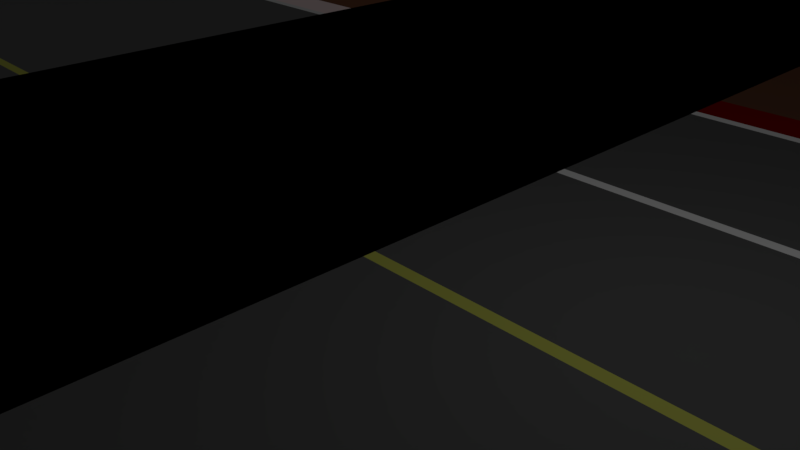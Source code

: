 # Source: Road_Mexican.blend  (saved by Blender 2.79.0; exported with 4.5.12 LTS)
import bpy
from mathutils import Matrix  # noqa: F401  (used for matrix-valued properties, if any)

bpy.ops.wm.read_factory_settings(use_empty=True)
scene = bpy.context.scene
scene.name = 'Scene'

# ---- collections
col_collection_1 = bpy.data.collections.new('Collection 1'); scene.collection.children.link(col_collection_1)

# ---- materials (node trees are filled in below, after node groups)
mat_r_fence_farmers = bpy.data.materials.new('R_Fence_Farmers')
mat_r_fence_farmers.alpha_threshold = 0.0
mat_r_fence_farmers.use_transparent_shadow = False
mat_r_fence_farmers.diffuse_color = (0.1657, 0.1657, 0.1657, 1.0)
mat_r_fence_farmers.specular_color = (1.0, 0.9161, 0.9272)
mat_r_fence_farmers.specular_intensity = 0.2529
mat_r_asph_1 = bpy.data.materials.new('R_asph_1')
mat_r_asph_1.alpha_threshold = 0.0
mat_r_asph_1.use_transparent_shadow = False
mat_r_asph_1.diffuse_color = (0.108, 0.108, 0.108, 1.0)
mat_r_asph_1.specular_intensity = 0.0
mat_r_stripe_white = bpy.data.materials.new('R_stripe_white')
mat_r_stripe_white.alpha_threshold = 0.0
mat_r_stripe_white.use_transparent_shadow = False
mat_r_stripe_white.specular_intensity = 0.0
mat_r_stripe_yellow = bpy.data.materials.new('R_stripe_yellow')
mat_r_stripe_yellow.alpha_threshold = 0.0
mat_r_stripe_yellow.use_transparent_shadow = False
mat_r_stripe_yellow.diffuse_color = (0.5241, 0.5453, 0.102, 1.0)
mat_r_stripe_yellow.specular_intensity = 0.0
mat_t_brown_1 = bpy.data.materials.new('T_Brown_1')
mat_t_brown_1.alpha_threshold = 0.0
mat_t_brown_1.use_transparent_shadow = False
mat_t_brown_1.diffuse_color = (0.2165, 0.09323, 0.05241, 1.0)
mat_t_brown_1.roughness = 1.0
mat_t_brown_1.specular_intensity = 0.0
mat_t_brown_2 = bpy.data.materials.new('T_Brown_2')
mat_t_brown_2.alpha_threshold = 0.0
mat_t_brown_2.use_transparent_shadow = False
mat_t_brown_2.diffuse_color = (0.1492, 0.06541, 0.03738, 1.0)
mat_t_brown_2.roughness = 1.0
mat_t_brown_2.specular_intensity = 0.0
mat_t_curb_white = bpy.data.materials.new('T_Curb_White')
mat_t_curb_white.alpha_threshold = 0.0
mat_t_curb_white.use_transparent_shadow = False
mat_t_curb_white.diffuse_color = (1.0, 0.8007, 0.8007, 1.0)
mat_t_curb_white.roughness = 1.0
mat_t_curb_white.specular_intensity = 0.0
mat_r_asph_2 = bpy.data.materials.new('R_asph_2')
mat_r_asph_2.alpha_threshold = 0.0
mat_r_asph_2.use_transparent_shadow = False
mat_r_asph_2.diffuse_color = (0.1392, 0.1392, 0.1392, 1.0)
mat_r_asph_2.specular_intensity = 0.0
mat_t_curb_red = bpy.data.materials.new('T_Curb_Red')
mat_t_curb_red.alpha_threshold = 0.0
mat_t_curb_red.use_transparent_shadow = False
mat_t_curb_red.diffuse_color = (0.2395, 0.0003385, 0.0, 1.0)
mat_t_curb_red.roughness = 1.0
mat_t_curb_red.specular_intensity = 0.0

# ---- material node trees

# ---- world
world_world = bpy.data.worlds.new('World'); scene.world = world_world
world_world.color = (0.05088, 0.05088, 0.05088)
world_world.use_sun_shadow = False
world_world.sun_shadow_jitter_overblur = 0.0
world_world.cycles.sampling_method = 'MANUAL'

# ---- cameras
cam_camera = bpy.data.cameras.new('Camera')
cam_camera.clip_end = 100.0
cam_camera.lens = 35.0
cam_camera.sensor_width = 32.0
cam_camera.sensor_height = 18.0
cam_camera.ortho_scale = 7.314
cam_camera.dof.focus_distance = 0.0
cam_camera.dof.aperture_fstop = 128.0

# ---- lights
light_lamp = bpy.data.lights.new('Lamp', 'POINT')
light_lamp.transmission_factor = 0.0
light_lamp.cutoff_distance = 30.0
light_lamp.energy = 100.0
light_lamp.shadow_buffer_clip_start = 1.001
light_lamp.shadow_soft_size = 0.1
light_lamp.shadow_maximum_resolution = 0.006
light_lamp.use_absolute_resolution = True

# ---- meshes
me_road_mexican = bpy.data.meshes.new('road_mexican')
me_road_mexican.from_pydata([(9.95, -29.55, 2.5), (9.95, -29.55, 0.8), (10.05, -29.55, 0.8), (10.05, -29.55, 2.5), (9.95, -29.45, 2.5), (9.95, -29.45, 0.8), (10.05, -29.45, 0.8), (9.95, -29.55, 2.6), (9.95, -29.45, 2.6), (10.05, -29.45, 2.6), (9.95, -29.55, 0.7), (10.05, -29.55, 0.7), (9.95, -29.45, 0.7), (10.05, -29.45, 0.7), (9.95, -29.55, 0.5), (10.05, -29.55, 0.5), (9.95, -29.45, 0.5), (10.05, -29.45, 0.5), (0.05, -29.55, 0.8), (0.05, -29.45, 0.8), (0.05, -29.55, 0.7), (0.05, -29.45, 0.7), (0.05, -29.55, 2.5), (0.05, -29.45, 2.5), (0.05, -29.55, 2.6), (0.05, -29.45, 2.6), (19.95, -29.55, 2.5), (19.95, -29.55, 0.8), (20.05, -29.55, 0.8), (20.05, -29.55, 2.5), (19.95, -29.45, 2.5), (19.95, -29.45, 0.8), (20.05, -29.45, 0.8), (20.05, -29.45, 2.5), (19.95, -29.55, 2.6), (20.05, -29.55, 2.6), (19.95, -29.45, 2.6), (20.05, -29.45, 2.6), (19.95, -29.55, 0.7), (20.05, -29.55, 0.7), (19.95, -29.45, 0.7), (20.05, -29.45, 0.7), (19.95, -29.55, 0.5), (20.05, -29.55, 0.5), (19.95, -29.45, 0.5), (20.05, -29.45, 0.5), (10.05, -29.45, 2.5), (10.05, -29.55, 2.6), (18.0, -29.55, 2.6), (18.0, -29.55, 0.7), (18.0, -29.55, 2.5), (18.0, -29.45, 2.5), (18.0, -29.55, 0.8), (18.0, -29.45, 2.6), (18.0, -29.45, 0.8), (18.0, -29.45, 0.7), (17.91, -29.55, 2.6), (17.91, -29.55, 2.5), (17.91, -29.45, 2.6), (17.91, -29.55, 0.7), (17.91, -29.45, 0.8), (17.91, -29.55, 0.8), (17.91, -29.45, 0.7), (16.01, -29.55, 0.7), (16.01, -29.55, 2.6), (16.01, -29.45, 2.5), (16.01, -29.55, 0.8), (16.01, -29.45, 2.6), (16.01, -29.45, 0.8), (16.01, -29.45, 0.7), (15.91, -29.45, 2.6), (15.91, -29.55, 0.7), (15.91, -29.55, 0.8), (15.91, -29.55, 2.6), (5.815, -29.52, 2.7), (15.91, -29.45, 0.7), (15.91, -29.45, 0.8), (13.92, -29.45, 0.7), (13.92, -29.55, 2.6), (13.92, -29.55, 0.7), (13.92, -29.55, 0.8), (13.92, -29.45, 0.8), (13.92, -29.45, 2.6), (13.82, -29.45, 2.6), (13.82, -29.55, 2.6), (13.82, -29.45, 2.5), (13.82, -29.55, 0.8), (13.82, -29.55, 0.7), (13.82, -29.55, 2.5), (13.82, -29.45, 0.8), (13.82, -29.45, 0.7), (12.0, -29.55, 2.5), (12.0, -29.55, 2.6), (12.0, -29.55, 0.7), (12.0, -29.45, 2.6), (12.0, -29.55, 0.8), (12.0, -29.45, 0.8), (12.0, -29.45, 0.7), (11.9, -29.55, 2.6), (11.9, -29.55, 0.7), (11.9, -29.55, 0.8), (11.9, -29.45, 2.5), (11.9, -29.45, 2.6), (11.9, -29.45, 0.8), (11.9, -29.45, 0.7), (11.9, -29.55, 2.5), (7.965, -29.45, 2.5), (7.965, -29.55, 0.8), (7.965, -29.55, 2.5), (7.965, -29.45, 0.8), (7.965, -29.55, 2.6), (7.965, -29.45, 0.7), (7.965, -29.45, 2.6), (7.965, -29.55, 0.7), (7.88, -29.55, 0.8), (7.83, -29.35, 2.85), (7.88, -29.55, 0.7), (7.88, -29.45, 0.8), (7.88, -29.45, 2.6), (7.88, -29.45, 0.7), (7.88, -29.55, 2.5), (7.88, -29.55, 2.6), (5.998, -29.55, 0.7), (5.998, -29.45, 2.5), (5.998, -29.45, 2.6), (5.998, -29.45, 0.8), (5.998, -29.55, 2.6), (5.998, -29.55, 0.8), (5.998, -29.45, 0.7), (5.998, -29.55, 2.5), (5.913, -29.45, 2.5), (5.913, -29.45, 2.6), (5.913, -29.55, 0.8), (5.913, -29.45, 0.8), (5.913, -29.55, 2.6), (5.913, -29.45, 0.7), (5.913, -29.55, 2.5), (5.913, -29.55, 0.7), (4.014, -29.55, 0.7), (4.014, -29.55, 2.5), (4.014, -29.45, 0.8), (4.014, -29.55, 2.6), (4.014, -29.55, 0.8), (4.014, -29.45, 0.7), (4.014, -29.45, 2.6), (3.889, -29.55, 0.8), (3.889, -29.55, 0.7), (3.889, -29.45, 2.6), (3.889, -29.45, 0.8), (3.889, -29.55, 2.6), (3.889, -29.45, 0.7), (3.889, -29.55, 2.5), (2.01, -29.45, 2.5), (2.01, -29.55, 0.7), (2.01, -29.45, 0.8), (2.01, -29.55, 2.6), (2.01, -29.45, 0.7), (2.01, -29.55, 0.8), (2.01, -29.45, 2.6), (1.891, -29.45, 2.6), (1.891, -29.45, 2.5), (1.891, -29.45, 0.7), (1.891, -29.55, 0.8), (1.891, -29.45, 0.8), (1.891, -29.55, 2.6), (1.891, -29.55, 2.5), (1.891, -29.55, 0.7), (11.97, -29.35, 2.776), (17.91, -29.45, 2.5), (15.91, -29.55, 2.5), (16.01, -29.55, 2.5), (15.91, -29.45, 2.5), (13.83, -29.56, 2.826), (13.92, -29.55, 2.5), (13.92, -29.45, 2.5), (12.0, -29.45, 2.5), (15.96, -29.5, 2.85), (7.88, -29.45, 2.5), (17.95, -29.54, 2.929), (19.95, -29.58, 2.856), (4.014, -29.45, 2.5), (3.889, -29.45, 2.5), (10.12, -29.6, 2.85), (2.01, -29.55, 2.5), (17.91, -29.55, 0.5), (18.0, -29.55, 0.5), (18.0, -29.45, 0.5), (17.91, -29.45, 0.5), (15.91, -29.55, 0.5), (16.01, -29.55, 0.5), (16.01, -29.45, 0.5), (15.91, -29.45, 0.5), (13.82, -29.55, 0.5), (13.92, -29.55, 0.5), (13.92, -29.45, 0.5), (13.82, -29.45, 0.5), (11.9, -29.55, 0.5), (12.0, -29.55, 0.5), (12.0, -29.45, 0.5), (11.9, -29.45, 0.5), (7.88, -29.55, 0.5), (7.965, -29.55, 0.5), (7.965, -29.45, 0.5), (7.88, -29.45, 0.5), (5.913, -29.55, 0.5), (5.998, -29.55, 0.5), (5.998, -29.45, 0.5), (5.913, -29.45, 0.5), (3.889, -29.55, 0.5), (4.014, -29.55, 0.5), (4.014, -29.45, 0.5), (3.889, -29.45, 0.5), (1.891, -29.55, 0.5), (2.01, -29.55, 0.5), (2.01, -29.45, 0.5), (1.891, -29.45, 0.5), (4.166, -29.56, 2.85), (1.877, -29.57, 2.85), (12.0, -29.55, 1.568), (17.91, -29.55, 1.568), (7.88, -29.45, 1.568), (1.891, -29.45, 1.568), (13.82, -29.45, 1.568), (20.05, -29.45, 1.568), (19.95, -29.45, 1.568), (13.92, -29.55, 1.568), (9.95, -29.45, 1.568), (2.01, -29.45, 1.568), (11.9, -29.55, 1.568), (5.913, -29.55, 1.568), (7.965, -29.45, 1.568), (7.88, -29.55, 1.568), (3.889, -29.45, 1.568), (11.9, -29.45, 1.568), (5.913, -29.45, 1.568), (20.05, -29.55, 1.568), (15.91, -29.55, 1.568), (19.95, -29.55, 1.568), (13.82, -29.55, 1.568), (1.891, -29.55, 1.568), (3.889, -29.55, 1.568), (5.998, -29.45, 1.568), (2.01, -29.55, 1.568), (15.91, -29.45, 1.568), (17.91, -29.45, 1.568), (13.92, -29.45, 1.568), (9.95, -29.55, 1.568), (10.05, -29.55, 1.568), (16.01, -29.45, 1.568), (7.88, -29.45, 1.635), (2.01, -29.55, 1.635), (13.82, -29.55, 1.635), (4.014, -29.55, 1.635), (13.82, -29.45, 1.635), (20.05, -29.45, 1.635), (5.998, -29.55, 1.635), (1.891, -29.45, 1.635), (15.91, -29.45, 1.635), (7.965, -29.45, 1.635), (7.965, -29.55, 1.635), (11.9, -29.55, 1.635), (4.014, -29.45, 1.635), (10.05, -29.45, 1.635), (7.88, -29.55, 1.635), (19.95, -29.45, 1.635), (5.913, -29.45, 1.635), (18.0, -29.45, 1.635), (15.91, -29.55, 1.635), (20.05, -29.55, 1.635), (3.889, -29.45, 1.635), (1.891, -29.55, 1.635), (5.913, -29.55, 1.635), (3.889, -29.55, 1.635), (13.92, -29.55, 1.635), (9.95, -29.55, 1.635), (17.91, -29.55, 1.635), (18.0, -29.55, 1.635), (19.95, -29.55, 1.635), (17.91, -29.45, 1.635), (11.9, -29.45, 1.635), (10.05, -29.55, 1.635), (12.0, -29.55, 1.635), (9.95, -29.45, 1.635), (16.01, -29.55, 1.635), (16.01, -29.55, 1.568), (5.998, -29.45, 1.635), (0.05, -29.45, 1.635), (0.05, -29.45, 1.568), (18.0, -29.45, 1.568), (4.014, -29.55, 1.568), (5.998, -29.55, 1.568), (2.01, -29.45, 1.635), (10.05, -29.45, 1.568), (18.0, -29.55, 1.568), (13.92, -29.45, 1.635), (7.965, -29.55, 1.568), (4.014, -29.45, 1.568), (12.0, -29.45, 1.568), (0.05, -29.55, 1.568), (12.0, -29.45, 1.635), (0.05, -29.55, 1.635), (16.01, -29.45, 1.635), (9.95, -29.55, 0.1613), (10.05, -29.55, 0.1613), (9.95, -29.45, 0.1613), (10.05, -29.45, 0.1613), (19.95, -29.55, 0.1613), (20.05, -29.55, 0.1613), (19.95, -29.45, 0.1613), (20.05, -29.45, 0.1613), (17.91, -29.55, 0.1613), (18.0, -29.55, 0.1613), (18.0, -29.45, 0.1613), (17.91, -29.45, 0.1613), (15.91, -29.55, 0.1613), (16.01, -29.55, 0.1613), (16.01, -29.45, 0.1613), (15.91, -29.45, 0.1613), (13.82, -29.55, 0.1613), (13.92, -29.55, 0.1613), (13.92, -29.45, 0.1613), (13.82, -29.45, 0.1613), (11.9, -29.55, 0.1613), (12.0, -29.55, 0.1613), (12.0, -29.45, 0.1613), (11.9, -29.45, 0.1613), (7.88, -29.55, 0.1613), (7.965, -29.55, 0.1613), (7.965, -29.45, 0.1613), (7.88, -29.45, 0.1613), (5.913, -29.55, 0.1613), (5.998, -29.55, 0.1613), (5.998, -29.45, 0.1613), (5.913, -29.45, 0.1613), (3.889, -29.55, 0.1613), (4.014, -29.55, 0.1613), (4.014, -29.45, 0.1613), (3.889, -29.45, 0.1613), (1.891, -29.55, 0.1613), (2.01, -29.55, 0.1613), (2.01, -29.45, 0.1613), (1.891, -29.45, 0.1613), (0.0, 0.1, 0.0), (0.0, 3.9, 0.0), (0.0, 4.1, 0.0), (0.0, 7.9, 0.0), (0.0, 8.1, 0.0), (0.0, 9.0, 0.0), (0.0, -0.1, 0.0), (0.0, -3.9, 0.0), (0.0, -4.1, 0.0), (20.0, 9.0, 0.0), (0.0, -7.9, 0.0), (10.0, 29.0, 0.0), (0.0, -8.1, 0.0), (20.0, 29.0, 0.0), (0.0, -9.0, 0.0), (20.0, -29.0, 0.0), (10.0, 0.1, 0.0), (20.0, 0.1, 0.0), (10.0, 3.9, 0.0), (20.0, 3.9, 0.0), (10.0, 4.1, 0.0), (20.0, 4.1, 0.0), (10.0, 7.9, 0.0), (20.0, 7.9, 0.0), (10.0, 8.1, 0.0), (20.0, 8.1, 0.0), (10.0, 9.0, 0.0), (0.0, 29.0, 0.0), (10.0, -29.0, 0.0), (20.0, -0.1, 0.0), (10.0, -0.1, 0.0), (0.0, -29.0, 0.0), (10.0, -3.9, 0.0), (20.0, -3.9, 0.0), (10.0, -4.1, 0.0), (20.0, -4.1, 0.0), (10.0, -7.9, 0.0), (20.0, -7.9, 0.0), (10.0, -8.1, 0.0), (20.0, -8.1, 0.0), (10.0, -9.0, 0.0), (20.0, -9.0, 0.0), (10.0, 29.0, 0.5), (20.0, 29.0, 0.5), (20.0, -29.0, 0.5), (0.0, 29.0, 0.5), (10.0, -29.0, 0.5), (0.0, -29.0, 0.5), (10.0, 30.0, 0.5), (20.0, 30.0, 0.5), (0.0, 30.0, 0.5), (20.0, -30.0, 0.5), (10.0, -30.0, 0.5), (0.0, -30.0, 0.5), (10.0, 30.0, -3.0), (20.0, 30.0, -3.0), (0.0, 30.0, -3.0), (20.0, -30.0, -3.0), (10.0, -30.0, -3.0), (0.0, -30.0, -3.0), (10.05, 29.55, 2.5), (10.05, 29.55, 0.8), (9.95, 29.55, 0.8), (9.95, 29.55, 2.5), (10.05, 29.45, 2.5), (10.05, 29.45, 0.8), (9.95, 29.45, 0.8), (10.05, 29.55, 2.6), (10.05, 29.45, 2.6), (9.95, 29.45, 2.6), (10.05, 29.55, 0.7), (9.95, 29.55, 0.7), (10.05, 29.45, 0.7), (9.95, 29.45, 0.7), (10.05, 29.55, 0.5), (9.95, 29.55, 0.5), (10.05, 29.45, 0.5), (9.95, 29.45, 0.5), (19.95, 29.55, 0.8), (19.95, 29.45, 0.8), (19.95, 29.55, 0.7), (19.95, 29.45, 0.7), (19.95, 29.55, 2.5), (19.95, 29.45, 2.5), (19.95, 29.55, 2.6), (19.95, 29.45, 2.6), (0.05, 29.55, 2.5), (0.05, 29.55, 0.8), (-0.05, 29.55, 0.8), (-0.05, 29.55, 2.5), (0.05, 29.45, 2.5), (0.05, 29.45, 0.8), (-0.05, 29.45, 0.8), (-0.05, 29.45, 2.5), (0.05, 29.55, 2.6), (-0.05, 29.55, 2.6), (0.05, 29.45, 2.6), (-0.05, 29.45, 2.6), (0.05, 29.55, 0.7), (-0.05, 29.55, 0.7), (0.05, 29.45, 0.7), (-0.05, 29.45, 0.7), (0.05, 29.55, 0.5), (-0.05, 29.55, 0.5), (0.05, 29.45, 0.5), (-0.05, 29.45, 0.5), (9.95, 29.45, 2.5), (9.95, 29.55, 2.6), (2.004, 29.55, 2.6), (2.004, 29.55, 0.7), (2.004, 29.55, 2.5), (2.004, 29.45, 2.5), (2.004, 29.55, 0.8), (2.004, 29.45, 2.6), (2.004, 29.45, 0.8), (2.004, 29.45, 0.7), (2.094, 29.55, 2.6), (2.094, 29.55, 2.5), (2.094, 29.45, 2.6), (2.094, 29.55, 0.7), (2.094, 29.45, 0.8), (2.094, 29.55, 0.8), (2.094, 29.45, 0.7), (3.991, 29.55, 0.7), (3.991, 29.55, 2.6), (3.991, 29.45, 2.5), (3.991, 29.55, 0.8), (3.991, 29.45, 2.6), (3.991, 29.45, 0.8), (3.991, 29.45, 0.7), (4.087, 29.45, 2.6), (4.087, 29.55, 0.7), (4.087, 29.55, 0.8), (4.087, 29.55, 2.6), (14.18, 29.52, 2.7), (4.087, 29.45, 0.7), (4.087, 29.45, 0.8), (6.079, 29.45, 0.7), (6.079, 29.55, 2.6), (6.079, 29.55, 0.7), (6.079, 29.55, 0.8), (6.079, 29.45, 0.8), (6.079, 29.45, 2.6), (6.183, 29.45, 2.6), (6.183, 29.55, 2.6), (6.183, 29.45, 2.5), (6.183, 29.55, 0.8), (6.183, 29.55, 0.7), (6.183, 29.55, 2.5), (6.183, 29.45, 0.8), (6.183, 29.45, 0.7), (8.003, 29.55, 2.5), (8.003, 29.55, 2.6), (8.003, 29.55, 0.7), (8.003, 29.45, 2.6), (8.003, 29.55, 0.8), (8.003, 29.45, 0.8), (8.003, 29.45, 0.7), (8.102, 29.55, 2.6), (8.102, 29.55, 0.7), (8.102, 29.55, 0.8), (8.102, 29.45, 2.5), (8.102, 29.45, 2.6), (8.102, 29.45, 0.8), (8.102, 29.45, 0.7), (8.102, 29.55, 2.5), (12.04, 29.45, 2.5), (12.04, 29.55, 0.8), (12.04, 29.55, 2.5), (12.04, 29.45, 0.8), (12.04, 29.55, 2.6), (12.04, 29.45, 0.7), (12.04, 29.45, 2.6), (12.04, 29.55, 0.7), (12.12, 29.55, 0.8), (12.17, 29.35, 2.85), (12.12, 29.55, 0.7), (12.12, 29.45, 0.8), (12.12, 29.45, 2.6), (12.12, 29.45, 0.7), (12.12, 29.55, 2.5), (12.12, 29.55, 2.6), (14.0, 29.55, 0.7), (14.0, 29.45, 2.5), (14.0, 29.45, 2.6), (14.0, 29.45, 0.8), (14.0, 29.55, 2.6), (14.0, 29.55, 0.8), (14.0, 29.45, 0.7), (14.0, 29.55, 2.5), (14.09, 29.45, 2.5), (14.09, 29.45, 2.6), (14.09, 29.55, 0.8), (14.09, 29.45, 0.8), (14.09, 29.55, 2.6), (14.09, 29.45, 0.7), (14.09, 29.55, 2.5), (14.09, 29.55, 0.7), (15.99, 29.55, 0.7), (15.99, 29.55, 2.5), (15.99, 29.45, 0.8), (15.99, 29.55, 2.6), (15.99, 29.55, 0.8), (15.99, 29.45, 0.7), (15.99, 29.45, 2.6), (16.11, 29.55, 0.8), (16.11, 29.55, 0.7), (16.11, 29.45, 2.6), (16.11, 29.45, 0.8), (16.11, 29.55, 2.6), (16.11, 29.45, 0.7), (16.11, 29.55, 2.5), (17.99, 29.45, 2.5), (17.99, 29.55, 0.7), (17.99, 29.45, 0.8), (17.99, 29.55, 2.6), (17.99, 29.45, 0.7), (17.99, 29.55, 0.8), (17.99, 29.45, 2.6), (18.11, 29.45, 2.6), (18.11, 29.45, 2.5), (18.11, 29.45, 0.7), (18.11, 29.55, 0.8), (18.11, 29.45, 0.8), (18.11, 29.55, 2.6), (18.11, 29.55, 2.5), (18.11, 29.55, 0.7), (8.027, 29.35, 2.776), (2.094, 29.45, 2.5), (4.087, 29.55, 2.5), (3.991, 29.55, 2.5), (4.087, 29.45, 2.5), (6.166, 29.56, 2.826), (6.079, 29.55, 2.5), (6.079, 29.45, 2.5), (8.003, 29.45, 2.5), (4.039, 29.5, 2.85), (12.12, 29.45, 2.5), (2.049, 29.54, 2.929), (0.05431, 29.58, 2.856), (15.99, 29.45, 2.5), (16.11, 29.45, 2.5), (9.881, 29.6, 2.85), (17.99, 29.55, 2.5), (2.094, 29.55, 0.5), (2.004, 29.55, 0.5), (2.004, 29.45, 0.5), (2.094, 29.45, 0.5), (4.087, 29.55, 0.5), (3.991, 29.55, 0.5), (3.991, 29.45, 0.5), (4.087, 29.45, 0.5), (6.183, 29.55, 0.5), (6.079, 29.55, 0.5), (6.079, 29.45, 0.5), (6.183, 29.45, 0.5), (8.102, 29.55, 0.5), (8.003, 29.55, 0.5), (8.003, 29.45, 0.5), (8.102, 29.45, 0.5), (12.12, 29.55, 0.5), (12.04, 29.55, 0.5), (12.04, 29.45, 0.5), (12.12, 29.45, 0.5), (14.09, 29.55, 0.5), (14.0, 29.55, 0.5), (14.0, 29.45, 0.5), (14.09, 29.45, 0.5), (16.11, 29.55, 0.5), (15.99, 29.55, 0.5), (15.99, 29.45, 0.5), (16.11, 29.45, 0.5), (18.11, 29.55, 0.5), (17.99, 29.55, 0.5), (17.99, 29.45, 0.5), (18.11, 29.45, 0.5), (15.83, 29.56, 2.85), (18.12, 29.57, 2.85), (8.003, 29.55, 1.568), (2.094, 29.55, 1.568), (12.12, 29.45, 1.568), (18.11, 29.45, 1.568), (6.183, 29.45, 1.568), (-0.05, 29.45, 1.568), (0.05, 29.45, 1.568), (6.079, 29.55, 1.568), (10.05, 29.45, 1.568), (17.99, 29.45, 1.568), (8.102, 29.55, 1.568), (14.09, 29.55, 1.568), (12.04, 29.45, 1.568), (12.12, 29.55, 1.568), (16.11, 29.45, 1.568), (8.102, 29.45, 1.568), (14.09, 29.45, 1.568), (-0.05, 29.55, 1.568), (4.087, 29.55, 1.568), (0.05, 29.55, 1.568), (6.183, 29.55, 1.568), (18.11, 29.55, 1.568), (16.11, 29.55, 1.568), (14.0, 29.45, 1.568), (17.99, 29.55, 1.568), (4.087, 29.45, 1.568), (2.094, 29.45, 1.568), (6.079, 29.45, 1.568), (10.05, 29.55, 1.568), (9.951, 29.55, 1.568), (3.991, 29.45, 1.568), (12.12, 29.45, 1.635), (17.99, 29.55, 1.635), (6.183, 29.55, 1.635), (15.99, 29.55, 1.635), (6.183, 29.45, 1.635), (-0.05, 29.45, 1.635), (14.0, 29.55, 1.635), (18.11, 29.45, 1.635), (4.087, 29.45, 1.635), (12.04, 29.45, 1.635), (12.04, 29.55, 1.635), (8.102, 29.55, 1.635), (15.99, 29.45, 1.635), (9.951, 29.45, 1.635), (12.12, 29.55, 1.635), (0.05, 29.45, 1.635), (14.09, 29.45, 1.635), (2.004, 29.45, 1.635), (4.087, 29.55, 1.635), (-0.05, 29.55, 1.635), (16.11, 29.45, 1.635), (18.11, 29.55, 1.635), (14.09, 29.55, 1.635), (16.11, 29.55, 1.635), (6.079, 29.55, 1.635), (10.05, 29.55, 1.635), (2.094, 29.55, 1.635), (2.004, 29.55, 1.635), (0.05, 29.55, 1.635), (2.094, 29.45, 1.635), (8.102, 29.45, 1.635), (9.951, 29.55, 1.635), (8.003, 29.55, 1.635), (10.05, 29.45, 1.635), (3.991, 29.55, 1.635), (3.991, 29.55, 1.568), (14.0, 29.45, 1.635), (19.95, 29.45, 1.635), (19.95, 29.45, 1.568), (2.004, 29.45, 1.568), (15.99, 29.55, 1.568), (14.0, 29.55, 1.568), (17.99, 29.45, 1.635), (9.951, 29.45, 1.568), (2.004, 29.55, 1.568), (6.079, 29.45, 1.635), (12.04, 29.55, 1.568), (15.99, 29.45, 1.568), (8.003, 29.45, 1.568), (19.95, 29.55, 1.568), (8.003, 29.45, 1.635), (19.95, 29.55, 1.635), (3.991, 29.45, 1.635), (10.05, 29.55, 0.1613), (9.95, 29.55, 0.1613), (10.05, 29.45, 0.1613), (9.95, 29.45, 0.1613), (0.05, 29.55, 0.1613), (-0.05, 29.55, 0.1613), (0.05, 29.45, 0.1613), (-0.05, 29.45, 0.1613), (2.094, 29.55, 0.1613), (2.004, 29.55, 0.1613), (2.004, 29.45, 0.1613), (2.094, 29.45, 0.1613), (4.087, 29.55, 0.1613), (3.991, 29.55, 0.1613), (3.991, 29.45, 0.1613), (4.087, 29.45, 0.1613), (6.183, 29.55, 0.1613), (6.079, 29.55, 0.1613), (6.079, 29.45, 0.1613), (6.183, 29.45, 0.1613), (8.102, 29.55, 0.1613), (8.003, 29.55, 0.1613), (8.003, 29.45, 0.1613), (8.102, 29.45, 0.1613), (12.12, 29.55, 0.1613), (12.04, 29.55, 0.1613), (12.04, 29.45, 0.1613), (12.12, 29.45, 0.1613), (14.09, 29.55, 0.1613), (14.0, 29.55, 0.1613), (14.0, 29.45, 0.1613), (14.09, 29.45, 0.1613), (16.11, 29.55, 0.1613), (15.99, 29.55, 0.1613), (15.99, 29.45, 0.1613), (16.11, 29.45, 0.1613), (18.11, 29.55, 0.1613), (17.99, 29.55, 0.1613), (17.99, 29.45, 0.1613), (18.11, 29.45, 0.1613)], [], [(0, 274, 280, 3), (4, 46, 262, 282), (0, 4, 282, 274), (5, 6, 13, 12), (2, 6, 292, 247), (0, 3, 47, 7), (110, 112, 115), (8, 4, 106, 112), (46, 4, 8, 9), (12, 13, 17, 16), (1, 5, 109, 107), (2, 1, 10, 11), (10, 12, 16, 14), (13, 11, 15, 17), (11, 10, 14, 15), (264, 224, 288, 266), (10, 1, 107, 113), (5, 12, 111, 109), (12, 10, 113, 111), (245, 222, 253, 294), (0, 7, 110, 108), (4, 0, 108, 106), (7, 8, 112, 110), (26, 277, 268, 29), (30, 33, 254, 264), (26, 30, 264, 277), (31, 32, 41, 40), (28, 32, 223, 235), (26, 29, 35, 34), (64, 67, 176), (36, 30, 51, 53), (33, 30, 36, 37), (224, 223, 32, 31), (40, 41, 45, 44), (27, 31, 54, 52), (28, 27, 38, 39), (38, 40, 44, 42), (41, 39, 43, 45), (39, 38, 42, 43), (38, 27, 52, 49), (31, 40, 55, 54), (40, 38, 49, 55), (26, 34, 48, 50), (30, 26, 50, 51), (34, 36, 53, 48), (131, 134, 74), (135, 128, 206, 207), (53, 51, 168, 58), (50, 48, 56, 57), (49, 52, 61, 59), (121, 110, 115), (100, 95, 218, 228), (54, 55, 62, 60), (168, 57, 170, 65), (58, 168, 65, 67), (61, 60, 68, 66), (57, 56, 64, 170), (56, 58, 67, 64), (60, 62, 69, 68), (59, 61, 66, 63), (62, 59, 63, 69), (90, 77, 194, 195), (34, 35, 179), (67, 65, 171, 70), (68, 69, 75, 76), (148, 145, 240, 232), (63, 66, 72, 71), (170, 64, 73, 169), (71, 72, 80, 79), (70, 171, 174, 82), (171, 169, 173, 174), (169, 73, 78, 173), (76, 75, 77, 81), (75, 71, 79, 77), (72, 76, 81, 80), (73, 70, 82, 78), (82, 174, 85, 83), (63, 71, 188, 189), (103, 100, 228, 233), (173, 78, 84, 88), (79, 80, 86, 87), (58, 56, 178), (81, 77, 90, 89), (83, 85, 175, 94), (89, 90, 97, 96), (88, 84, 92, 91), (90, 87, 93, 97), (87, 86, 95, 93), (85, 88, 91, 175), (84, 83, 94, 92), (86, 89, 96, 95), (91, 92, 98, 105), (124, 131, 74), (77, 79, 193, 194), (94, 175, 101, 102), (81, 89, 222, 245), (93, 95, 100, 99), (96, 97, 104, 103), (98, 102, 9, 47), (99, 100, 2, 11), (104, 99, 11, 13), (103, 104, 13, 6), (102, 101, 46, 9), (105, 98, 47, 3), (101, 105, 3, 46), (100, 103, 6, 2), (84, 78, 172), (66, 68, 248, 284), (113, 107, 114, 116), (112, 106, 177, 118), (108, 110, 121, 120), (109, 111, 119, 117), (143, 138, 209, 210), (116, 114, 127, 122), (177, 120, 129, 123), (118, 177, 123, 124), (121, 118, 124, 126), (119, 116, 122, 128), (120, 121, 126, 129), (114, 117, 125, 127), (117, 119, 128, 125), (138, 146, 208, 209), (129, 126, 134, 136), (124, 123, 130, 131), (125, 133, 234, 241), (83, 84, 172), (122, 127, 132, 137), (125, 128, 135, 133), (131, 130, 180, 144), (135, 137, 138, 143), (133, 135, 143, 140), (132, 133, 140, 142), (130, 136, 139, 180), (134, 131, 144, 141), (136, 134, 141, 139), (137, 132, 142, 138), (112, 118, 115), (140, 143, 150, 148), (139, 141, 149, 151), (132, 127, 290, 229), (144, 180, 181, 147), (138, 142, 145, 146), (59, 62, 187, 184), (147, 181, 152, 158), (148, 150, 156, 154), (146, 145, 157, 153), (151, 149, 155, 183), (181, 151, 183, 152), (145, 148, 154, 157), (149, 147, 158, 155), (150, 146, 153, 156), (102, 98, 167), (183, 155, 164, 165), (158, 152, 160, 159), (93, 99, 196, 197), (154, 156, 161, 163), (61, 52, 293, 219), (153, 157, 162, 166), (163, 161, 21, 19), (159, 160, 23, 25), (162, 163, 19, 18), (161, 166, 20, 21), (164, 159, 25, 24), (166, 162, 18, 20), (160, 165, 22, 23), (165, 164, 24, 22), (7, 47, 182), (35, 37, 179), (158, 159, 217), (56, 48, 178), (36, 34, 179), (54, 60, 244, 288), (80, 81, 245, 225), (114, 107, 295, 231), (76, 72, 236, 243), (163, 162, 239, 221), (72, 66, 284, 236), (145, 142, 289, 240), (96, 103, 233, 297), (157, 154, 227, 242), (117, 114, 231, 220), (140, 148, 232, 296), (127, 125, 241, 290), (60, 61, 219, 244), (133, 132, 229, 234), (109, 117, 220, 230), (86, 80, 225, 238), (52, 54, 288, 293), (95, 96, 297, 218), (89, 86, 238, 222), (68, 76, 243, 248), (142, 140, 296, 289), (162, 157, 242, 239), (154, 163, 221, 227), (107, 109, 230, 295), (156, 153, 213, 214), (128, 122, 205, 206), (71, 75, 191, 188), (146, 150, 211, 208), (116, 119, 203, 200), (111, 113, 201, 202), (55, 49, 185, 186), (62, 55, 186, 187), (166, 161, 215, 212), (153, 166, 212, 213), (87, 90, 195, 192), (137, 135, 207, 204), (104, 97, 198, 199), (97, 93, 197, 198), (79, 87, 192, 193), (122, 137, 204, 205), (150, 143, 210, 211), (75, 69, 190, 191), (161, 156, 214, 215), (69, 63, 189, 190), (113, 116, 200, 201), (49, 59, 184, 185), (99, 104, 199, 196), (119, 111, 202, 203), (164, 155, 217), (82, 83, 172), (155, 158, 217), (37, 36, 179), (47, 9, 182), (98, 92, 167), (53, 58, 178), (134, 126, 74), (94, 102, 167), (8, 7, 182), (147, 149, 216), (118, 121, 115), (9, 8, 182), (48, 53, 178), (70, 73, 176), (67, 70, 176), (159, 164, 217), (78, 82, 172), (92, 94, 167), (144, 147, 216), (73, 64, 176), (149, 141, 216), (126, 124, 74), (141, 144, 216), (275, 278, 301, 283), (238, 225, 273, 251), (239, 242, 250, 270), (247, 246, 1, 2), (219, 293, 276, 275), (235, 237, 27, 28), (231, 295, 259, 263), (230, 220, 249, 258), (228, 218, 281, 260), (241, 234, 265, 285), (297, 233, 279, 299), (279, 233, 292, 262), (248, 243, 257, 301), (235, 223, 254, 268), (288, 244, 278, 266), (240, 289, 252, 272), (271, 265, 261, 252), (236, 267, 273, 225), (236, 284, 283, 267), (246, 226, 5, 1), (229, 290, 255, 271), (269, 232, 227, 291), (237, 224, 31, 27), (274, 282, 258, 259), (296, 232, 269, 261), (227, 221, 256, 291), (226, 292, 6, 5), (257, 243, 245, 294), (264, 254, 223, 224), (263, 259, 108, 120), (270, 250, 183, 165), (282, 262, 292, 226), (299, 279, 101, 175), (272, 252, 139, 151), (259, 258, 106, 108), (261, 269, 181, 180), (268, 277, 237, 235), (251, 273, 173, 88), (280, 274, 246, 247), (273, 294, 174, 173), (266, 278, 168, 51), (281, 299, 175, 91), (256, 270, 165, 160), (249, 263, 120, 177), (283, 301, 65, 170), (285, 265, 130, 123), (268, 254, 33, 29), (255, 285, 123, 129), (257, 267, 169, 171), (269, 272, 151, 181), (260, 281, 91, 105), (280, 262, 46, 3), (267, 283, 170, 169), (279, 260, 105, 101), (275, 276, 50, 57), (250, 291, 152, 183), (301, 257, 171, 65), (253, 251, 88, 85), (271, 255, 129, 136), (294, 253, 85, 174), (221, 239, 298, 287), (291, 256, 160, 152), (252, 261, 180, 139), (272, 269, 291, 250), (265, 271, 136, 130), (278, 275, 57, 168), (258, 249, 177, 106), (276, 266, 51, 50), (246, 274, 259, 295), (244, 219, 284, 248), (260, 279, 262, 280), (239, 270, 300, 298), (222, 238, 218, 297), (232, 240, 242, 227), (282, 226, 230, 258), (228, 260, 280, 247), (240, 272, 250, 242), (270, 256, 286, 300), (237, 277, 276, 293), (263, 249, 285, 255), (219, 275, 283, 284), (238, 251, 281, 218), (251, 253, 299, 281), (243, 236, 225, 245), (249, 220, 241, 285), (229, 271, 252, 289), (220, 231, 290, 241), (226, 246, 295, 230), (256, 221, 287, 286), (265, 234, 296, 261), (234, 229, 289, 296), (277, 264, 266, 276), (253, 222, 297, 299), (233, 228, 247, 292), (278, 244, 248, 301), (267, 257, 294, 273), (224, 237, 293, 288), (231, 263, 255, 290), (211, 210, 336, 337), (44, 45, 309, 308), (198, 197, 323, 324), (185, 184, 310, 311), (17, 15, 303, 305), (208, 211, 337, 334), (199, 198, 324, 325), (186, 185, 311, 312), (16, 17, 305, 304), (213, 212, 338, 339), (196, 199, 325, 322), (187, 186, 312, 313), (214, 213, 339, 340), (201, 200, 326, 327), (184, 187, 313, 310), (215, 214, 340, 341), (202, 201, 327, 328), (189, 188, 314, 315), (212, 215, 341, 338), (203, 202, 328, 329), (190, 189, 315, 316), (200, 203, 329, 326), (191, 190, 316, 317), (205, 204, 330, 331), (188, 191, 317, 314), (206, 205, 331, 332), (193, 192, 318, 319), (207, 206, 332, 333), (194, 193, 319, 320), (204, 207, 333, 330), (43, 42, 306, 307), (195, 194, 320, 321), (209, 208, 334, 335), (42, 44, 308, 306), (192, 195, 321, 318), (15, 14, 302, 303), (210, 209, 335, 336), (45, 43, 307, 309), (197, 196, 322, 323), (14, 16, 304, 302), (348, 372, 358, 342), (342, 358, 360, 343), (343, 360, 362, 344), (344, 362, 364, 345), (345, 364, 366, 346), (346, 366, 368, 347), (383, 382, 370, 357), (348, 349, 374, 372), (349, 350, 376, 374), (350, 352, 378, 376), (352, 354, 380, 378), (354, 356, 382, 380), (372, 371, 359, 358), (358, 359, 361, 360), (360, 361, 363, 362), (362, 363, 365, 364), (364, 365, 367, 366), (366, 367, 351, 368), (382, 356, 373, 370), (372, 374, 375, 371), (374, 376, 377, 375), (376, 378, 379, 377), (378, 380, 381, 379), (380, 382, 383, 381), (347, 368, 353, 369), (368, 351, 355, 353), (353, 355, 385, 384), (369, 353, 384, 387), (370, 373, 389, 388), (357, 370, 388, 386), (384, 385, 391, 390), (387, 384, 390, 392), (386, 388, 394, 393), (388, 389, 395, 394), (393, 394, 400, 399), (392, 390, 396, 398), (394, 395, 401, 400), (390, 391, 397, 396), (402, 676, 682, 405), (406, 448, 664, 684), (402, 406, 684, 676), (407, 408, 415, 414), (404, 408, 694, 649), (402, 405, 449, 409), (512, 514, 517), (410, 406, 508, 514), (448, 406, 410, 411), (414, 415, 419, 418), (403, 407, 511, 509), (404, 403, 412, 413), (412, 414, 418, 416), (415, 413, 417, 419), (413, 412, 416, 417), (666, 626, 690, 668), (412, 403, 509, 515), (407, 414, 513, 511), (414, 412, 515, 513), (647, 624, 655, 696), (402, 409, 512, 510), (406, 402, 510, 508), (409, 410, 514, 512), (428, 679, 670, 431), (432, 435, 656, 666), (428, 432, 666, 679), (433, 434, 443, 442), (430, 434, 625, 637), (428, 431, 437, 436), (466, 469, 578), (438, 432, 453, 455), (435, 432, 438, 439), (626, 625, 434, 433), (442, 443, 447, 446), (429, 433, 456, 454), (430, 429, 440, 441), (440, 442, 446, 444), (443, 441, 445, 447), (441, 440, 444, 445), (440, 429, 454, 451), (433, 442, 457, 456), (442, 440, 451, 457), (428, 436, 450, 452), (432, 428, 452, 453), (436, 438, 455, 450), (533, 536, 476), (537, 530, 608, 609), (455, 453, 570, 460), (452, 450, 458, 459), (451, 454, 463, 461), (523, 512, 517), (502, 497, 620, 630), (456, 457, 464, 462), (570, 459, 572, 467), (460, 570, 467, 469), (463, 462, 470, 468), (459, 458, 466, 572), (458, 460, 469, 466), (462, 464, 471, 470), (461, 463, 468, 465), (464, 461, 465, 471), (492, 479, 596, 597), (436, 437, 581), (469, 467, 573, 472), (470, 471, 477, 478), (550, 547, 642, 634), (465, 468, 474, 473), (572, 466, 475, 571), (473, 474, 482, 481), (472, 573, 576, 484), (573, 571, 575, 576), (571, 475, 480, 575), (478, 477, 479, 483), (477, 473, 481, 479), (474, 478, 483, 482), (475, 472, 484, 480), (484, 576, 487, 485), (465, 473, 590, 591), (505, 502, 630, 635), (575, 480, 486, 490), (481, 482, 488, 489), (460, 458, 580), (483, 479, 492, 491), (485, 487, 577, 496), (491, 492, 499, 498), (490, 486, 494, 493), (492, 489, 495, 499), (489, 488, 497, 495), (487, 490, 493, 577), (486, 485, 496, 494), (488, 491, 498, 497), (493, 494, 500, 507), (526, 533, 476), (479, 481, 595, 596), (496, 577, 503, 504), (483, 491, 624, 647), (495, 497, 502, 501), (498, 499, 506, 505), (500, 504, 411, 449), (501, 502, 404, 413), (506, 501, 413, 415), (505, 506, 415, 408), (504, 503, 448, 411), (507, 500, 449, 405), (503, 507, 405, 448), (502, 505, 408, 404), (486, 480, 574), (468, 470, 650, 686), (515, 509, 516, 518), (514, 508, 579, 520), (510, 512, 523, 522), (511, 513, 521, 519), (545, 540, 611, 612), (518, 516, 529, 524), (579, 522, 531, 525), (520, 579, 525, 526), (523, 520, 526, 528), (521, 518, 524, 530), (522, 523, 528, 531), (516, 519, 527, 529), (519, 521, 530, 527), (540, 548, 610, 611), (531, 528, 536, 538), (526, 525, 532, 533), (527, 535, 636, 643), (485, 486, 574), (524, 529, 534, 539), (527, 530, 537, 535), (533, 532, 582, 546), (537, 539, 540, 545), (535, 537, 545, 542), (534, 535, 542, 544), (532, 538, 541, 582), (536, 533, 546, 543), (538, 536, 543, 541), (539, 534, 544, 540), (514, 520, 517), (542, 545, 552, 550), (541, 543, 551, 553), (534, 529, 692, 631), (546, 582, 583, 549), (540, 544, 547, 548), (461, 464, 589, 586), (549, 583, 554, 560), (550, 552, 558, 556), (548, 547, 559, 555), (553, 551, 557, 585), (583, 553, 585, 554), (547, 550, 556, 559), (551, 549, 560, 557), (552, 548, 555, 558), (504, 500, 569), (585, 557, 566, 567), (560, 554, 562, 561), (495, 501, 598, 599), (556, 558, 563, 565), (463, 454, 695, 621), (555, 559, 564, 568), (565, 563, 423, 421), (561, 562, 425, 427), (564, 565, 421, 420), (563, 568, 422, 423), (566, 561, 427, 426), (568, 564, 420, 422), (562, 567, 424, 425), (567, 566, 426, 424), (409, 449, 584), (437, 439, 581), (560, 561, 619), (458, 450, 580), (438, 436, 581), (456, 462, 646, 690), (482, 483, 647, 627), (516, 509, 697, 633), (478, 474, 638, 645), (565, 564, 641, 623), (474, 468, 686, 638), (547, 544, 691, 642), (498, 505, 635, 699), (559, 556, 629, 644), (519, 516, 633, 622), (542, 550, 634, 698), (529, 527, 643, 692), (462, 463, 621, 646), (535, 534, 631, 636), (511, 519, 622, 632), (488, 482, 627, 640), (454, 456, 690, 695), (497, 498, 699, 620), (491, 488, 640, 624), (470, 478, 645, 650), (544, 542, 698, 691), (564, 559, 644, 641), (556, 565, 623, 629), (509, 511, 632, 697), (558, 555, 615, 616), (530, 524, 607, 608), (473, 477, 593, 590), (548, 552, 613, 610), (518, 521, 605, 602), (513, 515, 603, 604), (457, 451, 587, 588), (464, 457, 588, 589), (568, 563, 617, 614), (555, 568, 614, 615), (489, 492, 597, 594), (539, 537, 609, 606), (506, 499, 600, 601), (499, 495, 599, 600), (481, 489, 594, 595), (524, 539, 606, 607), (552, 545, 612, 613), (477, 471, 592, 593), (563, 558, 616, 617), (471, 465, 591, 592), (515, 518, 602, 603), (451, 461, 586, 587), (501, 506, 601, 598), (521, 513, 604, 605), (566, 557, 619), (484, 485, 574), (557, 560, 619), (439, 438, 581), (449, 411, 584), (500, 494, 569), (455, 460, 580), (536, 528, 476), (496, 504, 569), (410, 409, 584), (549, 551, 618), (520, 523, 517), (411, 410, 584), (450, 455, 580), (472, 475, 578), (469, 472, 578), (561, 566, 619), (480, 484, 574), (494, 496, 569), (546, 549, 618), (475, 466, 578), (551, 543, 618), (528, 526, 476), (543, 546, 618), (677, 680, 703, 685), (640, 627, 675, 653), (641, 644, 652, 672), (649, 648, 403, 404), (621, 695, 678, 677), (637, 639, 429, 430), (633, 697, 661, 665), (632, 622, 651, 660), (630, 620, 683, 662), (643, 636, 667, 687), (699, 635, 681, 701), (681, 635, 694, 664), (650, 645, 659, 703), (637, 625, 656, 670), (690, 646, 680, 668), (642, 691, 654, 674), (673, 667, 663, 654), (638, 669, 675, 627), (638, 686, 685, 669), (648, 628, 407, 403), (631, 692, 657, 673), (671, 634, 629, 693), (639, 626, 433, 429), (676, 684, 660, 661), (698, 634, 671, 663), (629, 623, 658, 693), (628, 694, 408, 407), (659, 645, 647, 696), (666, 656, 625, 626), (665, 661, 510, 522), (672, 652, 585, 567), (684, 664, 694, 628), (701, 681, 503, 577), (674, 654, 541, 553), (661, 660, 508, 510), (663, 671, 583, 582), (670, 679, 639, 637), (653, 675, 575, 490), (682, 676, 648, 649), (675, 696, 576, 575), (668, 680, 570, 453), (683, 701, 577, 493), (658, 672, 567, 562), (651, 665, 522, 579), (685, 703, 467, 572), (687, 667, 532, 525), (670, 656, 435, 431), (657, 687, 525, 531), (659, 669, 571, 573), (671, 674, 553, 583), (662, 683, 493, 507), (682, 664, 448, 405), (669, 685, 572, 571), (681, 662, 507, 503), (677, 678, 452, 459), (652, 693, 554, 585), (703, 659, 573, 467), (655, 653, 490, 487), (673, 657, 531, 538), (696, 655, 487, 576), (623, 641, 700, 689), (693, 658, 562, 554), (654, 663, 582, 541), (674, 671, 693, 652), (667, 673, 538, 532), (680, 677, 459, 570), (660, 651, 579, 508), (678, 668, 453, 452), (648, 676, 661, 697), (646, 621, 686, 650), (662, 681, 664, 682), (641, 672, 702, 700), (624, 640, 620, 699), (634, 642, 644, 629), (684, 628, 632, 660), (630, 662, 682, 649), (642, 674, 652, 644), (672, 658, 688, 702), (639, 679, 678, 695), (665, 651, 687, 657), (621, 677, 685, 686), (640, 653, 683, 620), (653, 655, 701, 683), (645, 638, 627, 647), (651, 622, 643, 687), (631, 673, 654, 691), (622, 633, 692, 643), (628, 648, 697, 632), (658, 623, 689, 688), (667, 636, 698, 663), (636, 631, 691, 698), (679, 666, 668, 678), (655, 624, 699, 701), (635, 630, 649, 694), (680, 646, 650, 703), (669, 659, 696, 675), (626, 639, 695, 690), (633, 665, 657, 692), (613, 612, 738, 739), (446, 447, 711, 710), (600, 599, 725, 726), (587, 586, 712, 713), (419, 417, 705, 707), (610, 613, 739, 736), (601, 600, 726, 727), (588, 587, 713, 714), (418, 419, 707, 706), (615, 614, 740, 741), (598, 601, 727, 724), (589, 588, 714, 715), (616, 615, 741, 742), (603, 602, 728, 729), (586, 589, 715, 712), (617, 616, 742, 743), (604, 603, 729, 730), (591, 590, 716, 717), (614, 617, 743, 740), (605, 604, 730, 731), (592, 591, 717, 718), (602, 605, 731, 728), (593, 592, 718, 719), (607, 606, 732, 733), (590, 593, 719, 716), (608, 607, 733, 734), (595, 594, 720, 721), (609, 608, 734, 735), (596, 595, 721, 722), (606, 609, 735, 732), (445, 444, 708, 709), (597, 596, 722, 723), (611, 610, 736, 737), (444, 446, 710, 708), (594, 597, 723, 720), (417, 416, 704, 705), (612, 611, 737, 738), (447, 445, 709, 711), (599, 598, 724, 725), (416, 418, 706, 704)])
me_road_mexican.polygons.foreach_set('material_index', [0, 0, 0, 0, 0, 0, 0, 0, 0, 0, 0, 0, 0, 0, 0, 0, 0, 0, 0, 0, 0, 0, 0, 0, 0, 0, 0, 0, 0, 0, 0, 0, 0, 0, 0, 0, 0, 0, 0, 0, 0, 0, 0, 0, 0, 0, 0, 0, 0, 0, 0, 0, 0, 0, 0, 0, 0, 0, 0, 0, 0, 0, 0, 0, 0, 0, 0, 0, 0, 0, 0, 0, 0, 0, 0, 0, 0, 0, 0, 0, 0, 0, 0, 0, 0, 0, 0, 0, 0, 0, 0, 0, 0, 0, 0, 0, 0, 0, 0, 0, 0, 0, 0, 0, 0, 0, 0, 0, 0, 0, 0, 0, 0, 0, 0, 0, 0, 0, 0, 0, 0, 0, 0, 0, 0, 0, 0, 0, 0, 0, 0, 0, 0, 0, 0, 0, 0, 0, 0, 0, 0, 0, 0, 0, 0, 0, 0, 0, 0, 0, 0, 0, 0, 0, 0, 0, 0, 0, 0, 0, 0, 0, 0, 0, 0, 0, 0, 0, 0, 0, 0, 0, 0, 0, 0, 0, 0, 0, 0, 0, 0, 0, 0, 0, 0, 0, 0, 0, 0, 0, 0, 0, 0, 0, 0, 0, 0, 0, 0, 0, 0, 0, 0, 0, 0, 0, 0, 0, 0, 0, 0, 0, 0, 0, 0, 0, 0, 0, 0, 0, 0, 0, 0, 0, 0, 0, 0, 0, 0, 0, 0, 0, 0, 0, 0, 0, 0, 0, 0, 0, 0, 0, 0, 0, 0, 0, 0, 0, 0, 0, 0, 0, 0, 0, 0, 0, 0, 0, 0, 0, 0, 0, 0, 0, 0, 0, 0, 0, 0, 0, 0, 0, 0, 0, 0, 0, 0, 0, 0, 0, 0, 0, 0, 0, 0, 0, 0, 0, 0, 0, 0, 0, 0, 0, 0, 0, 0, 0, 0, 0, 0, 0, 0, 0, 0, 0, 0, 0, 0, 0, 0, 0, 0, 0, 0, 0, 0, 0, 0, 0, 0, 0, 0, 0, 0, 0, 0, 0, 0, 0, 0, 0, 0, 0, 0, 0, 0, 0, 0, 0, 0, 0, 0, 0, 0, 0, 0, 0, 0, 0, 0, 0, 0, 0, 0, 0, 0, 0, 0, 0, 0, 0, 0, 0, 0, 0, 0, 0, 0, 0, 0, 0, 0, 0, 0, 0, 0, 0, 0, 0, 0, 3, 1, 1, 1, 2, 8, 4, 1, 2, 1, 2, 8, 3, 7, 2, 7, 2, 6, 5, 7, 7, 7, 2, 6, 5, 4, 7, 7, 7, 7, 7, 7, 7, 7, 7, 7, 7, 7, 0, 0, 0, 0, 0, 0, 0, 0, 0, 0, 0, 0, 0, 0, 0, 0, 0, 0, 0, 0, 0, 0, 0, 0, 0, 0, 0, 0, 0, 0, 0, 0, 0, 0, 0, 0, 0, 0, 0, 0, 0, 0, 0, 0, 0, 0, 0, 0, 0, 0, 0, 0, 0, 0, 0, 0, 0, 0, 0, 0, 0, 0, 0, 0, 0, 0, 0, 0, 0, 0, 0, 0, 0, 0, 0, 0, 0, 0, 0, 0, 0, 0, 0, 0, 0, 0, 0, 0, 0, 0, 0, 0, 0, 0, 0, 0, 0, 0, 0, 0, 0, 0, 0, 0, 0, 0, 0, 0, 0, 0, 0, 0, 0, 0, 0, 0, 0, 0, 0, 0, 0, 0, 0, 0, 0, 0, 0, 0, 0, 0, 0, 0, 0, 0, 0, 0, 0, 0, 0, 0, 0, 0, 0, 0, 0, 0, 0, 0, 0, 0, 0, 0, 0, 0, 0, 0, 0, 0, 0, 0, 0, 0, 0, 0, 0, 0, 0, 0, 0, 0, 0, 0, 0, 0, 0, 0, 0, 0, 0, 0, 0, 0, 0, 0, 0, 0, 0, 0, 0, 0, 0, 0, 0, 0, 0, 0, 0, 0, 0, 0, 0, 0, 0, 0, 0, 0, 0, 0, 0, 0, 0, 0, 0, 0, 0, 0, 0, 0, 0, 0, 0, 0, 0, 0, 0, 0, 0, 0, 0, 0, 0, 0, 0, 0, 0, 0, 0, 0, 0, 0, 0, 0, 0, 0, 0, 0, 0, 0, 0, 0, 0, 0, 0, 0, 0, 0, 0, 0, 0, 0, 0, 0, 0, 0, 0, 0, 0, 0, 0, 0, 0, 0, 0, 0, 0, 0, 0, 0, 0, 0, 0, 0, 0, 0, 0, 0, 0, 0, 0, 0, 0, 0, 0, 0, 0, 0, 0, 0, 0, 0, 0, 0, 0, 0, 0, 0, 0, 0, 0, 0, 0, 0, 0, 0, 0, 0, 0, 0, 0, 0, 0, 0, 0, 0, 0, 0, 0, 0, 0, 0, 0, 0, 0, 0, 0, 0, 0, 0, 0, 0, 0, 0, 0, 0, 0, 0, 0, 0, 0, 0, 0, 0, 0, 0, 0, 0, 0, 0, 0, 0, 0, 0, 0, 0, 0, 0, 0, 0, 0, 0, 0, 0, 0, 0, 0, 0, 0, 0, 0, 0, 0])
me_road_mexican.materials.append(mat_r_fence_farmers)
me_road_mexican.materials.append(mat_r_asph_1)
me_road_mexican.materials.append(mat_r_stripe_white)
me_road_mexican.materials.append(mat_r_stripe_yellow)
me_road_mexican.materials.append(mat_t_brown_1)
me_road_mexican.materials.append(mat_t_brown_2)
me_road_mexican.materials.append(mat_t_curb_white)
me_road_mexican.materials.append(mat_r_asph_2)
me_road_mexican.materials.append(mat_t_curb_red)
me_road_mexican.materials.append(None)
me_road_mexican.use_remesh_preserve_volume = False
me_road_mexican.use_remesh_preserve_attributes = False
me_road_mexican.use_mirror_vertex_groups = False
me_road_mexican.update()

# ---- curves / text
cu_tribunes_curve = bpy.data.curves.new('tribunes_curve_', 'CURVE')
cu_tribunes_curve.dimensions = '3D'
_sp = cu_tribunes_curve.splines.new('POLY'); _sp.points.add(4)
_sp.points.foreach_set('co', [-600.0, 35.0, 0.0, 1.0, -370.0, 35.0, 0.0, 1.0, -370.0, 65.0, 0.0, 1.0, -600.0, 65.0, 0.0, 1.0, -600.0, 35.0, 0.0, 1.0])
_sp.use_smooth = False
_sp = cu_tribunes_curve.splines.new('POLY'); _sp.points.add(4)
_sp.points.foreach_set('co', [-350.0, 35.0, 0.0, 1.0, -250.0, 35.0, 0.0, 1.0, -250.0, 65.0, 0.0, 1.0, -350.0, 65.0, 0.0, 1.0, -350.0, 35.0, 0.0, 1.0])
_sp.use_smooth = False
_sp = cu_tribunes_curve.splines.new('POLY'); _sp.points.add(4)
_sp.points.foreach_set('co', [660.0, 50.0, 0.0, 1.0, 744.3, -3.803, 0.0, 1.0, 760.4, 21.48, 0.0, 1.0, 676.1, 75.29, 0.0, 1.0, 660.0, 50.0, 0.0, 1.0])
_sp.use_smooth = False
_sp = cu_tribunes_curve.splines.new('POLY'); _sp.points.add(4)
_sp.points.foreach_set('co', [744.3, -3.803, 0.0, 1.0, 801.6, -85.77, 0.0, 1.0, 826.2, -68.58, 0.0, 1.0, 768.9, 13.38, 0.0, 1.0, 744.3, -3.803, 0.0, 1.0])
_sp.use_smooth = False
_sp = cu_tribunes_curve.splines.new('POLY'); _sp.points.add(4)
_sp.points.foreach_set('co', [816.4, -184.7, 0.0, 1.0, 801.6, -85.77, 0.0, 1.0, 831.2, -81.31, 0.0, 1.0, 846.1, -180.2, 0.0, 1.0, 816.4, -184.7, 0.0, 1.0])
_sp.use_smooth = False
_sp = cu_tribunes_curve.splines.new('POLY'); _sp.points.add(4)
_sp.points.foreach_set('co', [559.1, -157.6, 0.0, 1.0, 616.3, -239.6, 0.0, 1.0, 640.9, -222.4, 0.0, 1.0, 583.7, -140.4, 0.0, 1.0, 559.1, -157.6, 0.0, 1.0])
_sp.use_smooth = False
_sp = cu_tribunes_curve.splines.new('POLY'); _sp.points.add(4)
_sp.points.foreach_set('co', [291.3, -1016.0, 0.0, 1.0, 389.0, -994.8, 0.0, 1.0, 382.5, -965.5, 0.0, 1.0, 284.9, -987.2, 0.0, 1.0, 291.3, -1016.0, 0.0, 1.0])
_sp.use_smooth = False
_sp = cu_tribunes_curve.splines.new('POLY'); _sp.points.add(4)
_sp.points.foreach_set('co', [210.0, -990.0, 0.0, 1.0, 188.4, -892.4, 0.0, 1.0, 159.1, -898.9, 0.0, 1.0, 180.7, -996.5, 0.0, 1.0, 210.0, -990.0, 0.0, 1.0])
_sp.use_smooth = False
_sp = cu_tribunes_curve.splines.new('POLY'); _sp.points.add(10)
_sp.points.foreach_set('co', [-370.0, -35.0, 0.0, 1.0, -600.0, -35.0, 0.0, 1.0, -657.5, -50.41, 0.0, 1.0, -699.6, -92.5, 0.0, 1.0, -712.3, -140.0, 0.0, 1.0, -681.3, -140.0, 0.0, 1.0, -672.7, -108.0, 0.0, 1.0, -642.0, -77.3, 0.0, 1.0, -596.1, -65.0, 0.0, 1.0, -370.0, -65.0, 0.0, 1.0, -370.0, -35.0, 0.0, 1.0])
_sp.use_smooth = False
_sp = cu_tribunes_curve.splines.new('POLY'); _sp.points.add(10)
_sp.points.foreach_set('co', [-580.0, -265.0, 0.0, 1.0, -600.0, -265.0, 0.0, 1.0, -657.5, -249.6, 0.0, 1.0, -699.6, -207.5, 0.0, 1.0, -712.3, -160.0, 0.0, 1.0, -681.3, -160.0, 0.0, 1.0, -672.7, -192.0, 0.0, 1.0, -642.0, -222.7, 0.0, 1.0, -596.1, -235.0, 0.0, 1.0, -580.0, -235.0, 0.0, 1.0, -580.0, -265.0, 0.0, 1.0])
_sp.use_smooth = False
_sp = cu_tribunes_curve.splines.new('POLY'); _sp.points.add(1)
_sp.points.foreach_set('co', [744.3, -3.803, 0.0, 1.0, 800.4, -84.09, 0.0, 1.0])
_sp.use_smooth = False
cu_tribunes_curve.use_path_clamp = True
cu_tribunes_curve.bevel_resolution = 0
cu_tribunes_curve.fill_mode = 'HALF'
cu_tribunes_curve.twist_mode = 'Z_UP'
cu_trees_curve = bpy.data.curves.new('trees_curve_', 'CURVE')
cu_trees_curve.dimensions = '3D'
_sp = cu_trees_curve.splines.new('BEZIER'); _sp.bezier_points.add(1)
_sp.bezier_points.foreach_set('co', [450.7, -636.5, 0.0, 459.5, -603.7, 0.0])
_sp.bezier_points.foreach_set('handle_left', [450.7, -636.5, 0.0, 457.9, -615.5, 0.0])
_sp.bezier_points.foreach_set('handle_right', [455.3, -625.4, 0.0, 459.5, -603.7, 0.0])
_sp = cu_trees_curve.splines.new('BEZIER'); _sp.bezier_points.add(1)
_sp.bezier_points.foreach_set('co', [459.5, -603.7, 0.0, 404.7, -508.8, 0.0])
_sp.bezier_points.foreach_set('handle_left', [459.5, -603.7, 0.0, 443.0, -524.6, 0.0])
_sp.bezier_points.foreach_set('handle_right', [464.9, -562.6, 0.0, 404.7, -508.8, 0.0])
_sp = cu_trees_curve.splines.new('BEZIER'); _sp.bezier_points.add(1)
_sp.bezier_points.foreach_set('co', [386.4, -485.0, 0.0, 404.7, -508.8, 0.0])
_sp.bezier_points.foreach_set('handle_left', [386.4, -485.0, 0.0, 394.5, -504.6, 0.0])
_sp.bezier_points.foreach_set('handle_right', [387.9, -495.9, 0.0, 404.7, -508.8, 0.0])
_sp = cu_trees_curve.splines.new('BEZIER'); _sp.bezier_points.add(1)
_sp.bezier_points.foreach_set('co', [381.9, -450.3, 0.0, 247.2, -347.0, 0.0])
_sp.bezier_points.foreach_set('handle_left', [381.9, -450.3, 0.0, 312.9, -338.3, 0.0])
_sp.bezier_points.foreach_set('handle_right', [373.2, -384.6, 0.0, 247.2, -347.0, 0.0])
_sp = cu_trees_curve.splines.new('BEZIER'); _sp.bezier_points.add(1)
_sp.bezier_points.foreach_set('co', [138.8, -328.5, 0.0, 198.9, -353.3, 0.0])
_sp.bezier_points.foreach_set('handle_left', [138.8, -328.5, 0.0, 175.2, -356.5, 0.0])
_sp.bezier_points.foreach_set('handle_right', [153.4, -347.5, 0.0, 198.9, -353.3, 0.0])
_sp = cu_trees_curve.splines.new('BEZIER'); _sp.bezier_points.add(1)
_sp.bezier_points.foreach_set('co', [138.8, -328.5, 0.0, -0.08068, -260.0, 0.0])
_sp.bezier_points.foreach_set('handle_left', [138.8, -328.5, 0.0, 56.33, -260.0, 0.0])
_sp.bezier_points.foreach_set('handle_right', [104.5, -283.7, 0.0, -0.08068, -260.0, 0.0])
_sp = cu_trees_curve.splines.new('BEZIER'); _sp.bezier_points.add(1)
_sp.bezier_points.foreach_set('co', [531.6, -767.3, 0.0, 539.5, -796.7, 0.0])
_sp.bezier_points.foreach_set('handle_left', [531.6, -767.3, 0.0, 530.4, -789.7, 0.0])
_sp.bezier_points.foreach_set('handle_right', [527.2, -777.9, 0.0, 539.5, -796.7, 0.0])
_sp = cu_trees_curve.splines.new('BEZIER'); _sp.bezier_points.add(2)
_sp.bezier_points.foreach_set('co', [518.0, -935.5, 0.0, 575.0, -846.0, 0.0, 547.5, -802.8, 0.0])
_sp.bezier_points.foreach_set('handle_left', [518.0, -935.5, 0.0, 584.0, -886.5, 0.0, 562.1, -814.0, 0.0])
_sp.bezier_points.foreach_set('handle_right', [558.5, -926.5, 0.0, 571.0, -828.1, 0.0, 547.5, -802.8, 0.0])
_sp = cu_trees_curve.splines.new('BEZIER'); _sp.bezier_points.add(1)
_sp.bezier_points.foreach_set('co', [-0.08069, -260.0, 0.0, -0.08064, -40.0, 0.0])
_sp.bezier_points.foreach_set('handle_left', [-0.08069, -260.0, 0.0, 47.68, -107.3, 0.0])
_sp.bezier_points.foreach_set('handle_right', [47.68, -192.7, 0.0, -0.08064, -40.0, 0.0])
_sp = cu_trees_curve.splines.new('BEZIER'); _sp.bezier_points.add(2)
_sp.bezier_points.foreach_set('co', [-155.0, -260.0, 0.0, -45.0, -150.0, 0.0, -150.1, -40.11, 0.0])
_sp.bezier_points.foreach_set('handle_left', [-155.0, -260.0, 0.0, -45.0, -210.8, 0.0, -91.1, -42.76, 0.0])
_sp.bezier_points.foreach_set('handle_right', [-94.25, -260.0, 0.0, -45.0, -90.99, 0.0, -150.1, -40.11, 0.0])
_sp = cu_trees_curve.splines.new('POLY'); _sp.points.add(6)
_sp.points.foreach_set('co', [-155.0, -260.0, 0.0, 1.0, -370.0, -260.0, 0.0, 1.0, -370.0, -150.0, 0.0, 1.0, -265.0, -150.0, 0.0, 1.0, -260.0, -100.0, 0.0, 1.0, -180.0, -100.0, 0.0, 1.0, -150.0, -40.0, 0.0, 1.0])
_sp.use_smooth = False
_sp = cu_trees_curve.splines.new('POLY'); _sp.points.add(4)
_sp.points.foreach_set('co', [-600.0, 50.0, 0.0, 1.0, -676.5, 34.78, 0.0, 1.0, -741.4, -8.579, 0.0, 1.0, -784.8, -73.46, 0.0, 1.0, -800.0, -150.0, 0.0, 1.0])
_sp.use_smooth = False
_sp = cu_trees_curve.splines.new('POLY'); _sp.points.add(4)
_sp.points.foreach_set('co', [-380.0, -260.0, 0.0, 1.0, -510.0, -260.0, 0.0, 1.0, -510.0, -170.0, 0.0, 1.0, -380.0, -170.0, 0.0, 1.0, -380.0, -260.0, 0.0, 1.0])
_sp.use_smooth = False
_sp = cu_trees_curve.splines.new('POLY'); _sp.points.add(2)
_sp.points.foreach_set('co', [110.0, -431.0, 0.0, 1.0, 100.0, -400.0, 0.0, 1.0, 75.0, -407.0, 0.0, 1.0])
_sp.use_smooth = False
_sp = cu_trees_curve.splines.new('POLY'); _sp.points.add(7)
_sp.points.foreach_set('co', [600.0, -300.0, 0.0, 1.0, 543.8, -276.7, 0.0, 1.0, 402.3, -274.1, 0.0, 1.0, 407.1, -434.0, 0.0, 1.0, 400.0, -200.0, 0.0, 1.0, 391.6, -274.1, 0.0, 1.0, 443.2, -274.1, 0.0, 1.0, 445.8, -127.1, 0.0, 1.0])
_sp.use_smooth = False
_sp = cu_trees_curve.splines.new('POLY'); _sp.points.add(1)
_sp.points.foreach_set('co', [-100.0, 50.0, 0.0, 1.0, -100.0, 200.0, 0.0, 1.0])
_sp.use_smooth = False
_sp = cu_trees_curve.splines.new('POLY'); _sp.points.add(1)
_sp.points.foreach_set('co', [500.0, 50.0, 0.0, 1.0, 500.0, 200.0, 0.0, 1.0])
_sp.use_smooth = False
_sp = cu_trees_curve.splines.new('POLY'); _sp.points.add(4)
_sp.points.foreach_set('co', [-827.0, -281.7, 0.0, 1.0, -790.7, -369.8, 0.0, 1.0, -662.2, -414.4, 0.0, 1.0, -602.1, -420.6, 0.0, 1.0, -603.1, -474.5, 0.0, 1.0])
_sp.use_smooth = False
_sp = cu_trees_curve.splines.new('POLY'); _sp.points.add(1)
_sp.points.foreach_set('co', [200.0, 50.0, 0.0, 1.0, 200.0, 200.0, 0.0, 1.0])
_sp.use_smooth = False
_sp = cu_trees_curve.splines.new('POLY'); _sp.points.add(1)
_sp.points.foreach_set('co', [-0.08067, -40.0, 0.0, 1.0, 600.0, -40.0, 0.0, 1.0])
_sp.use_smooth = False
_sp = cu_trees_curve.splines.new('POLY'); _sp.points.add(1)
_sp.points.foreach_set('co', [178.7, -561.8, 0.0, 1.0, 196.8, -498.6, 0.0, 1.0])
_sp.use_smooth = False
_sp = cu_trees_curve.splines.new('POLY'); _sp.points.add(1)
_sp.points.foreach_set('co', [870.0, -300.0, 0.0, 1.0, 870.0, -150.0, 0.0, 1.0])
_sp.use_smooth = False
_sp = cu_trees_curve.splines.new('POLY'); _sp.points.add(7)
_sp.points.foreach_set('co', [247.2, -347.0, 0.0, 1.0, 198.9, -353.3, 0.0, 1.0, 199.4, -200.0, 0.0, 1.0, 300.0, -200.0, 0.0, 1.0, 327.2, -132.2, 0.0, 1.0, 400.0, -100.0, 0.0, 1.0, 500.0, -100.0, 0.0, 1.0, 536.1, -59.99, 0.0, 1.0])
_sp.use_smooth = False
_sp = cu_trees_curve.splines.new('POLY'); _sp.points.add(10)
_sp.points.foreach_set('co', [150.0, -930.0, 0.0, 1.0, 160.0, -870.0, 0.0, 1.0, 160.0, -760.0, 0.0, 1.0, 224.6, -702.0, 0.0, 1.0, 238.9, -668.2, 0.0, 1.0, 247.6, -621.3, 0.0, 1.0, 330.0, -612.7, 0.0, 1.0, 340.0, -590.0, 0.0, 1.0, 317.7, -544.4, 0.0, 1.0, 305.6, -487.5, 0.0, 1.0, 290.0, -460.0, 0.0, 1.0])
_sp.use_smooth = False
_sp = cu_trees_curve.splines.new('POLY'); _sp.points.add(1)
_sp.points.foreach_set('co', [-850.0, -400.0, 0.0, 1.0, -850.0, 200.0, 0.0, 1.0])
_sp.use_smooth = False
_sp = cu_trees_curve.splines.new('POLY'); _sp.points.add(1)
_sp.points.foreach_set('co', [543.8, -276.7, 0.0, 1.0, 546.4, -421.1, 0.0, 1.0])
_sp.use_smooth = False
_sp = cu_trees_curve.splines.new('POLY'); _sp.points.add(3)
_sp.points.foreach_set('co', [27.94, -201.9, 0.0, 1.0, 200.0, -200.0, 0.0, 1.0, 200.0, -40.0, 0.0, 1.0, 198.9, -353.3, 0.0, 1.0])
_sp.use_smooth = False
_sp = cu_trees_curve.splines.new('POLY'); _sp.points.add(2)
_sp.points.foreach_set('co', [100.0, -600.0, 0.0, 1.0, 140.1, -497.4, 0.0, 1.0, 253.6, -499.9, 0.0, 1.0])
_sp.use_smooth = False
_sp = cu_trees_curve.splines.new('POLY'); _sp.points.add(1)
_sp.points.foreach_set('co', [400.0, 50.0, 0.0, 1.0, 400.0, 200.0, 0.0, 1.0])
_sp.use_smooth = False
_sp = cu_trees_curve.splines.new('POLY'); _sp.points.add(2)
_sp.points.foreach_set('co', [450.7, -636.5, 0.0, 1.0, 492.1, -653.6, 0.0, 1.0, 665.0, -236.4, 0.0, 1.0])
_sp.use_smooth = False
_sp = cu_trees_curve.splines.new('POLY'); _sp.points.add(1)
_sp.points.foreach_set('co', [300.0, 50.0, 0.0, 1.0, 300.0, 200.0, 0.0, 1.0])
_sp.use_smooth = False
_sp = cu_trees_curve.splines.new('POLY'); _sp.points.add(1)
_sp.points.foreach_set('co', [-800.0, -500.0, 0.0, 1.0, 100.0, -500.0, 0.0, 1.0])
_sp.use_smooth = False
_sp = cu_trees_curve.splines.new('POLY'); _sp.points.add(1)
_sp.points.foreach_set('co', [443.2, -274.1, 0.0, 1.0, 448.4, -403.1, 0.0, 1.0])
_sp.use_smooth = False
_sp = cu_trees_curve.splines.new('POLY'); _sp.points.add(2)
_sp.points.foreach_set('co', [-688.7, -321.5, 0.0, 1.0, -564.2, -337.4, 0.0, 1.0, -507.2, -337.2, 0.0, 1.0])
_sp.use_smooth = False
_sp = cu_trees_curve.splines.new('POLY'); _sp.points.add(1)
_sp.points.foreach_set('co', [0.0, 50.0, 0.0, 1.0, 0.0, 200.0, 0.0, 1.0])
_sp.use_smooth = False
_sp = cu_trees_curve.splines.new('POLY'); _sp.points.add(1)
_sp.points.foreach_set('co', [473.0, -275.4, 0.0, 1.0, 500.0, -400.0, 0.0, 1.0])
_sp.use_smooth = False
_sp = cu_trees_curve.splines.new('POLY'); _sp.points.add(1)
_sp.points.foreach_set('co', [381.9, -450.3, 0.0, 1.0, 386.4, -485.0, 0.0, 1.0])
_sp.use_smooth = False
_sp = cu_trees_curve.splines.new('POLY'); _sp.points.add(1)
_sp.points.foreach_set('co', [531.6, -767.3, 0.0, 1.0, 757.8, -221.4, 0.0, 1.0])
_sp.use_smooth = False
_sp = cu_trees_curve.splines.new('POLY'); _sp.points.add(1)
_sp.points.foreach_set('co', [50.0, -130.0, 0.0, 1.0, 550.0, -130.0, 0.0, 1.0])
_sp.use_smooth = False
_sp = cu_trees_curve.splines.new('POLY'); _sp.points.add(1)
_sp.points.foreach_set('co', [100.0, 50.0, 0.0, 1.0, 100.0, 200.0, 0.0, 1.0])
_sp.use_smooth = False
_sp = cu_trees_curve.splines.new('POLY'); _sp.points.add(1)
_sp.points.foreach_set('co', [390.0, -963.9, 0.0, 1.0, 518.0, -935.5, 0.0, 1.0])
_sp.use_smooth = False
_sp = cu_trees_curve.splines.new('POLY'); _sp.points.add(1)
_sp.points.foreach_set('co', [539.5, -796.7, 0.0, 1.0, 547.5, -802.8, 0.0, 1.0])
_sp.use_smooth = False
_sp = cu_trees_curve.splines.new('POLY'); _sp.points.add(1)
_sp.points.foreach_set('co', [-240.0, 40.0, 0.0, 1.0, 650.0, 40.0, 0.0, 1.0])
_sp.use_smooth = False
cu_trees_curve.use_path_clamp = True
cu_trees_curve.bevel_resolution = 0
cu_trees_curve.fill_mode = 'HALF'
cu_trees_curve.twist_mode = 'Z_UP'
cu_road_curve = bpy.data.curves.new('road_curve_', 'CURVE')
cu_road_curve.dimensions = '3D'
_sp = cu_road_curve.splines.new('BEZIER'); _sp.bezier_points.add(2)
_sp.bezier_points.foreach_set('co', [-600.0, 15.0, 0.0, -765.0, -150.0, 0.0, -600.0, -315.0, 0.0])
_sp.bezier_points.foreach_set('handle_left', [-600.0, 15.0, 0.0, -765.0, -58.87, 0.0, -691.1, -315.0, 0.0])
_sp.bezier_points.foreach_set('handle_right', [-691.1, 15.0, 0.0, -765.0, -241.1, 0.0, -600.0, -315.0, 0.0])
_sp = cu_road_curve.splines.new('BEZIER'); _sp.bezier_points.add(2)
_sp.bezier_points.foreach_set('co', [-600.0, -15.0, 0.0, -735.0, -150.0, 0.0, -600.0, -285.0, 0.0])
_sp.bezier_points.foreach_set('handle_left', [-600.0, -15.0, 0.0, -735.0, -75.44, 0.0, -674.6, -285.0, 0.0])
_sp.bezier_points.foreach_set('handle_right', [-674.6, -15.0, 0.0, -735.0, -224.6, 0.0, -600.0, -285.0, 0.0])
_sp = cu_road_curve.splines.new('BEZIER'); _sp.bezier_points.add(1)
_sp.bezier_points.foreach_set('co', [119.0, -343.7, 0.0, -6.557e-06, -285.0, 0.0])
_sp.bezier_points.foreach_set('handle_left', [119.0, -343.7, 0.0, 48.32, -285.0, 0.0])
_sp.bezier_points.foreach_set('handle_right', [89.58, -305.3, 0.0, -6.557e-06, -285.0, 0.0])
_sp = cu_road_curve.splines.new('BEZIER'); _sp.bezier_points.add(1)
_sp.bezier_points.foreach_set('co', [95.2, -361.9, 0.0, -5.245e-06, -315.0, 0.0])
_sp.bezier_points.foreach_set('handle_left', [95.2, -361.9, 0.0, 38.66, -315.0, 0.0])
_sp.bezier_points.foreach_set('handle_right', [71.67, -331.3, 0.0, -5.245e-06, -315.0, 0.0])
_sp = cu_road_curve.splines.new('BEZIER'); _sp.bezier_points.add(1)
_sp.bezier_points.foreach_set('co', [119.0, -343.7, 0.0, 202.2, -378.1, 0.0])
_sp.bezier_points.foreach_set('handle_left', [119.0, -343.7, 0.0, 169.3, -382.5, 0.0])
_sp.bezier_points.foreach_set('handle_right', [139.2, -370.0, 0.0, 202.2, -378.1, 0.0])
_sp = cu_road_curve.splines.new('BEZIER'); _sp.bezier_points.add(1)
_sp.bezier_points.foreach_set('co', [95.2, -361.9, 0.0, 206.1, -407.9, 0.0])
_sp.bezier_points.foreach_set('handle_left', [95.2, -361.9, 0.0, 162.3, -413.6, 0.0])
_sp.bezier_points.foreach_set('handle_right', [122.1, -397.0, 0.0, 206.1, -407.9, 0.0])
_sp = cu_road_curve.splines.new('BEZIER'); _sp.bezier_points.add(1)
_sp.bezier_points.foreach_set('co', [357.1, -453.5, 0.0, 250.5, -371.8, 0.0])
_sp.bezier_points.foreach_set('handle_left', [357.1, -453.5, 0.0, 302.5, -364.9, 0.0])
_sp.bezier_points.foreach_set('handle_right', [350.2, -401.5, 0.0, 250.5, -371.8, 0.0])
_sp = cu_road_curve.splines.new('BEZIER'); _sp.bezier_points.add(1)
_sp.bezier_points.foreach_set('co', [327.3, -457.5, 0.0, 254.4, -401.5, 0.0])
_sp.bezier_points.foreach_set('handle_left', [327.3, -457.5, 0.0, 290.0, -396.8, 0.0])
_sp.bezier_points.foreach_set('handle_right', [322.7, -421.9, 0.0, 254.4, -401.5, 0.0])
_sp = cu_road_curve.splines.new('BEZIER'); _sp.bezier_points.add(1)
_sp.bezier_points.foreach_set('co', [361.7, -488.3, 0.0, 395.1, -531.9, 0.0])
_sp.bezier_points.foreach_set('handle_left', [361.7, -488.3, 0.0, 376.4, -524.1, 0.0])
_sp.bezier_points.foreach_set('handle_right', [364.3, -508.3, 0.0, 395.1, -531.9, 0.0])
_sp = cu_road_curve.splines.new('BEZIER'); _sp.bezier_points.add(1)
_sp.bezier_points.foreach_set('co', [331.9, -492.2, 0.0, 383.7, -559.6, 0.0])
_sp.bezier_points.foreach_set('handle_left', [331.9, -492.2, 0.0, 354.7, -547.6, 0.0])
_sp.bezier_points.foreach_set('handle_right', [336.0, -523.2, 0.0, 383.7, -559.6, 0.0])
_sp = cu_road_curve.splines.new('BEZIER'); _sp.bezier_points.add(1)
_sp.bezier_points.foreach_set('co', [434.7, -600.4, 0.0, 395.1, -531.9, 0.0])
_sp.bezier_points.foreach_set('handle_left', [434.7, -600.4, 0.0, 422.8, -543.3, 0.0])
_sp.bezier_points.foreach_set('handle_right', [438.6, -570.8, 0.0, 395.1, -531.9, 0.0])
_sp = cu_road_curve.splines.new('BEZIER'); _sp.bezier_points.add(1)
_sp.bezier_points.foreach_set('co', [405.0, -596.5, 0.0, 383.7, -559.6, 0.0])
_sp.bezier_points.foreach_set('handle_left', [405.0, -596.5, 0.0, 398.5, -565.8, 0.0])
_sp.bezier_points.foreach_set('handle_right', [407.1, -580.5, 0.0, 383.7, -559.6, 0.0])
_sp = cu_road_curve.splines.new('BEZIER'); _sp.bezier_points.add(1)
_sp.bezier_points.foreach_set('co', [344.3, -690.8, 0.0, 434.7, -600.4, 0.0])
_sp.bezier_points.foreach_set('handle_left', [344.3, -690.8, 0.0, 428.4, -648.3, 0.0])
_sp.bezier_points.foreach_set('handle_right', [392.2, -684.5, 0.0, 434.7, -600.4, 0.0])
_sp = cu_road_curve.splines.new('BEZIER'); _sp.bezier_points.add(1)
_sp.bezier_points.foreach_set('co', [340.4, -661.1, 0.0, 405.0, -596.5, 0.0])
_sp.bezier_points.foreach_set('handle_left', [340.4, -661.1, 0.0, 400.5, -630.7, 0.0])
_sp.bezier_points.foreach_set('handle_right', [374.6, -656.6, 0.0, 405.0, -596.5, 0.0])
_sp = cu_road_curve.splines.new('BEZIER'); _sp.bezier_points.add(2)
_sp.bezier_points.foreach_set('co', [314.6, -694.7, 0.0, 275.8, -745.2, 0.0, 278.9, -756.6, 0.0])
_sp.bezier_points.foreach_set('handle_left', [314.6, -694.7, 0.0, 272.6, -720.6, 0.0, 277.3, -752.7, 0.0])
_sp.bezier_points.foreach_set('handle_right', [289.9, -698.0, 0.0, 276.4, -749.3, 0.0, 278.9, -756.6, 0.0])
_sp = cu_road_curve.splines.new('BEZIER'); _sp.bezier_points.add(2)
_sp.bezier_points.foreach_set('co', [310.6, -665.0, 0.0, 246.1, -749.1, 0.0, 251.1, -768.0, 0.0])
_sp.bezier_points.foreach_set('handle_left', [310.6, -665.0, 0.0, 240.7, -708.1, 0.0, 248.5, -761.7, 0.0])
_sp.bezier_points.foreach_set('handle_right', [269.6, -670.4, 0.0, 247.0, -756.0, 0.0, 251.1, -768.0, 0.0])
_sp = cu_road_curve.splines.new('BEZIER'); _sp.bezier_points.add(1)
_sp.bezier_points.foreach_set('co', [251.0, -854.0, 0.0, 266.5, -805.0, 0.0])
_sp.bezier_points.foreach_set('handle_left', [251.0, -854.0, 0.0, 274.0, -823.1, 0.0])
_sp.bezier_points.foreach_set('handle_right', [267.6, -843.5, 0.0, 266.5, -805.0, 0.0])
_sp = cu_road_curve.splines.new('BEZIER'); _sp.bezier_points.add(1)
_sp.bezier_points.foreach_set('co', [267.1, -879.3, 0.0, 294.2, -793.5, 0.0])
_sp.bezier_points.foreach_set('handle_left', [267.1, -879.3, 0.0, 307.3, -825.3, 0.0])
_sp.bezier_points.foreach_set('handle_right', [296.1, -860.9, 0.0, 294.2, -793.5, 0.0])
_sp = cu_road_curve.splines.new('BEZIER'); _sp.bezier_points.add(1)
_sp.bezier_points.foreach_set('co', [251.0, -854.0, 0.0, 218.7, -916.1, 0.0])
_sp.bezier_points.foreach_set('handle_left', [251.0, -854.0, 0.0, 217.5, -890.4, 0.0])
_sp.bezier_points.foreach_set('handle_right', [229.3, -867.9, 0.0, 218.7, -916.1, 0.0])
_sp = cu_road_curve.splines.new('BEZIER'); _sp.bezier_points.add(1)
_sp.bezier_points.foreach_set('co', [267.1, -879.3, 0.0, 248.6, -914.8, 0.0])
_sp.bezier_points.foreach_set('handle_left', [267.1, -879.3, 0.0, 248.0, -900.1, 0.0])
_sp.bezier_points.foreach_set('handle_right', [254.7, -887.3, 0.0, 248.6, -914.8, 0.0])
_sp = cu_road_curve.splines.new('BEZIER'); _sp.bezier_points.add(2)
_sp.bezier_points.foreach_set('co', [218.7, -916.1, 0.0, 270.8, -963.9, 0.0, 279.4, -962.8, 0.0])
_sp.bezier_points.foreach_set('handle_left', [218.7, -916.1, 0.0, 243.2, -965.1, 0.0, 276.4, -963.4, 0.0])
_sp.bezier_points.foreach_set('handle_right', [219.9, -943.7, 0.0, 273.9, -963.8, 0.0, 279.4, -962.8, 0.0])
_sp = cu_road_curve.splines.new('BEZIER'); _sp.bezier_points.add(2)
_sp.bezier_points.foreach_set('co', [248.6, -914.8, 0.0, 269.5, -933.9, 0.0, 273.0, -933.5, 0.0])
_sp.bezier_points.foreach_set('handle_left', [248.6, -914.8, 0.0, 258.5, -934.4, 0.0, 271.8, -933.7, 0.0])
_sp.bezier_points.foreach_set('handle_right', [249.1, -925.9, 0.0, 270.7, -933.9, 0.0, 273.0, -933.5, 0.0])
_sp = cu_road_curve.splines.new('BEZIER'); _sp.bezier_points.add(2)
_sp.bezier_points.foreach_set('co', [506.1, -881.8, 0.0, 521.3, -857.9, 0.0, 514.0, -846.4, 0.0])
_sp.bezier_points.foreach_set('handle_left', [506.1, -881.8, 0.0, 523.7, -868.7, 0.0, 517.9, -849.4, 0.0])
_sp.bezier_points.foreach_set('handle_right', [516.9, -879.4, 0.0, 520.3, -853.1, 0.0, 514.0, -846.4, 0.0])
_sp = cu_road_curve.splines.new('BEZIER'); _sp.bezier_points.add(2)
_sp.bezier_points.foreach_set('co', [512.6, -911.1, 0.0, 550.6, -851.4, 0.0, 532.2, -822.6, 0.0])
_sp.bezier_points.foreach_set('handle_left', [512.6, -911.1, 0.0, 556.6, -878.4, 0.0, 542.0, -830.1, 0.0])
_sp.bezier_points.foreach_set('handle_right', [539.6, -905.1, 0.0, 548.0, -839.5, 0.0, 532.2, -822.6, 0.0])
_sp = cu_road_curve.splines.new('BEZIER'); _sp.bezier_points.add(1)
_sp.bezier_points.foreach_set('co', [480.8, -746.2, 0.0, 506.0, -840.3, 0.0])
_sp.bezier_points.foreach_set('handle_left', [480.8, -746.2, 0.0, 476.8, -817.9, 0.0])
_sp.bezier_points.foreach_set('handle_right', [466.7, -780.2, 0.0, 506.0, -840.3, 0.0])
_sp = cu_road_curve.splines.new('BEZIER'); _sp.bezier_points.add(1)
_sp.bezier_points.foreach_set('co', [508.5, -757.7, 0.0, 524.3, -816.5, 0.0])
_sp.bezier_points.foreach_set('handle_left', [508.5, -757.7, 0.0, 506.0, -802.5, 0.0])
_sp.bezier_points.foreach_set('handle_right', [499.7, -779.0, 0.0, 524.3, -816.5, 0.0])
_sp = cu_road_curve.splines.new('BEZIER'); _sp.bezier_points.add(2)
_sp.bezier_points.foreach_set('co', [506.1, -881.8, 0.0, 521.3, -857.9, 0.0, 514.0, -846.4, 0.0])
_sp.bezier_points.foreach_set('handle_left', [506.1, -881.8, 0.0, 523.7, -868.7, 0.0, 517.9, -849.4, 0.0])
_sp.bezier_points.foreach_set('handle_right', [516.9, -879.4, 0.0, 520.3, -853.1, 0.0, 514.0, -846.4, 0.0])
_sp = cu_road_curve.splines.new('BEZIER'); _sp.bezier_points.add(2)
_sp.bezier_points.foreach_set('co', [734.7, -211.8, 0.0, 696.8, -120.3, 0.0, 670.0, -115.0, 0.0])
_sp.bezier_points.foreach_set('handle_left', [734.7, -211.8, 0.0, 732.5, -135.1, 0.0, 679.7, -115.0, 0.0])
_sp.bezier_points.foreach_set('handle_right', [749.5, -176.1, 0.0, 687.9, -116.6, 0.0, 670.0, -115.0, 0.0])
_sp = cu_road_curve.splines.new('BEZIER'); _sp.bezier_points.add(2)
_sp.bezier_points.foreach_set('co', [707.0, -200.3, 0.0, 685.3, -148.0, 0.0, 670.0, -145.0, 0.0])
_sp.bezier_points.foreach_set('handle_left', [707.0, -200.3, 0.0, 705.7, -156.5, 0.0, 675.5, -145.0, 0.0])
_sp.bezier_points.foreach_set('handle_right', [715.4, -179.9, 0.0, 680.2, -145.9, 0.0, 670.0, -145.0, 0.0])
_sp = cu_road_curve.splines.new('BEZIER'); _sp.bezier_points.add(1)
_sp.bezier_points.foreach_set('co', [655.0, -100.0, 0.0, 670.0, -115.0, 0.0])
_sp.bezier_points.foreach_set('handle_left', [655.0, -100.0, 0.0, 661.7, -115.0, 0.0])
_sp.bezier_points.foreach_set('handle_right', [655.0, -108.3, 0.0, 670.0, -115.0, 0.0])
_sp = cu_road_curve.splines.new('BEZIER'); _sp.bezier_points.add(1)
_sp.bezier_points.foreach_set('co', [625.0, -100.0, 0.0, 670.0, -145.0, 0.0])
_sp.bezier_points.foreach_set('handle_left', [625.0, -100.0, 0.0, 645.1, -145.0, 0.0])
_sp.bezier_points.foreach_set('handle_right', [625.0, -124.9, 0.0, 670.0, -145.0, 0.0])
_sp = cu_road_curve.splines.new('BEZIER'); _sp.bezier_points.add(1)
_sp.bezier_points.foreach_set('co', [655.0, -40.0, 0.0, 600.0, 15.0, 0.0])
_sp.bezier_points.foreach_set('handle_left', [655.0, -40.0, 0.0, 630.4, 15.0, 0.0])
_sp.bezier_points.foreach_set('handle_right', [655.0, -9.624, 0.0, 600.0, 15.0, 0.0])
_sp = cu_road_curve.splines.new('BEZIER'); _sp.bezier_points.add(1)
_sp.bezier_points.foreach_set('co', [625.0, -40.0, 0.0, 600.0, -15.0, 0.0])
_sp.bezier_points.foreach_set('handle_left', [625.0, -40.0, 0.0, 613.8, -15.0, 0.0])
_sp.bezier_points.foreach_set('handle_right', [625.0, -26.19, 0.0, 600.0, -15.0, 0.0])
_sp = cu_road_curve.splines.new('POLY'); _sp.points.add(2)
_sp.points.foreach_set('co', [-600.0, 15.0, 0.0, 1.0, 0.0, 15.0, 0.0, 1.0, 600.0, 15.0, 0.0, 1.0])
_sp.use_smooth = False
_sp = cu_road_curve.splines.new('POLY'); _sp.points.add(1)
_sp.points.foreach_set('co', [327.3, -457.5, 0.0, 1.0, 331.9, -492.2, 0.0, 1.0])
_sp.use_smooth = False
_sp = cu_road_curve.splines.new('POLY'); _sp.points.add(1)
_sp.points.foreach_set('co', [508.5, -757.7, 0.0, 1.0, 734.7, -211.8, 0.0, 1.0])
_sp.use_smooth = False
_sp = cu_road_curve.splines.new('POLY'); _sp.points.add(1)
_sp.points.foreach_set('co', [202.2, -378.1, 0.0, 1.0, 250.5, -371.8, 0.0, 1.0])
_sp.use_smooth = False
_sp = cu_road_curve.splines.new('POLY'); _sp.points.add(1)
_sp.points.foreach_set('co', [278.9, -756.6, 0.0, 1.0, 294.2, -793.5, 0.0, 1.0])
_sp.use_smooth = False
_sp = cu_road_curve.splines.new('POLY'); _sp.points.add(1)
_sp.points.foreach_set('co', [251.1, -768.0, 0.0, 1.0, 266.5, -805.0, 0.0, 1.0])
_sp.use_smooth = False
_sp = cu_road_curve.splines.new('POLY'); _sp.points.add(1)
_sp.points.foreach_set('co', [655.0, -100.0, 0.0, 1.0, 655.0, -40.0, 0.0, 1.0])
_sp.use_smooth = False
_sp = cu_road_curve.splines.new('POLY'); _sp.points.add(2)
_sp.points.foreach_set('co', [-600.0, -15.0, 0.0, 1.0, 0.0, -15.0, 0.0, 1.0, 600.0, -15.0, 0.0, 1.0])
_sp.use_smooth = False
_sp = cu_road_curve.splines.new('POLY'); _sp.points.add(1)
_sp.points.foreach_set('co', [314.6, -694.7, 0.0, 1.0, 344.3, -690.8, 0.0, 1.0])
_sp.use_smooth = False
_sp = cu_road_curve.splines.new('POLY'); _sp.points.add(1)
_sp.points.foreach_set('co', [357.1, -453.5, 0.0, 1.0, 361.7, -488.3, 0.0, 1.0])
_sp.use_smooth = False
_sp = cu_road_curve.splines.new('POLY'); _sp.points.add(1)
_sp.points.foreach_set('co', [273.0, -933.5, 0.0, 1.0, 506.1, -881.8, 0.0, 1.0])
_sp.use_smooth = False
_sp = cu_road_curve.splines.new('POLY'); _sp.points.add(1)
_sp.points.foreach_set('co', [310.6, -665.0, 0.0, 1.0, 340.4, -661.1, 0.0, 1.0])
_sp.use_smooth = False
_sp = cu_road_curve.splines.new('POLY'); _sp.points.add(1)
_sp.points.foreach_set('co', [279.4, -962.8, 0.0, 1.0, 512.6, -911.1, 0.0, 1.0])
_sp.use_smooth = False
_sp = cu_road_curve.splines.new('POLY'); _sp.points.add(1)
_sp.points.foreach_set('co', [625.0, -100.0, 0.0, 1.0, 625.0, -40.0, 0.0, 1.0])
_sp.use_smooth = False
_sp = cu_road_curve.splines.new('POLY'); _sp.points.add(1)
_sp.points.foreach_set('co', [206.1, -407.9, 0.0, 1.0, 254.4, -401.5, 0.0, 1.0])
_sp.use_smooth = False
_sp = cu_road_curve.splines.new('POLY'); _sp.points.add(1)
_sp.points.foreach_set('co', [-600.0, -285.0, 0.0, 1.0, 0.0, -285.0, 0.0, 1.0])
_sp.use_smooth = False
_sp = cu_road_curve.splines.new('POLY'); _sp.points.add(1)
_sp.points.foreach_set('co', [480.8, -746.2, 0.0, 1.0, 707.0, -200.3, 0.0, 1.0])
_sp.use_smooth = False
_sp = cu_road_curve.splines.new('POLY'); _sp.points.add(1)
_sp.points.foreach_set('co', [-600.0, -315.0, 0.0, 1.0, 0.0, -315.0, 0.0, 1.0])
_sp.use_smooth = False
cu_road_curve.use_path_clamp = True
cu_road_curve.bevel_resolution = 0
cu_road_curve.fill_mode = 'HALF'
cu_road_curve.twist_mode = 'Z_UP'
cu_nyroad_outer_curve = bpy.data.curves.new('nyroad_outer_curve_', 'CURVE')
cu_nyroad_outer_curve.dimensions = '3D'
_sp = cu_nyroad_outer_curve.splines.new('BEZIER'); _sp.bezier_points.add(2)
_sp.bezier_points.foreach_set('co', [-600.0, 30.0, 0.0, -780.0, -150.0, 0.0, -600.0, -330.0, 0.0])
_sp.bezier_points.foreach_set('handle_left', [-600.0, 30.0, 0.0, -780.0, -50.59, 0.0, -699.4, -330.0, 0.0])
_sp.bezier_points.foreach_set('handle_right', [-699.4, 30.0, 0.0, -780.0, -249.4, 0.0, -600.0, -330.0, 0.0])
_sp = cu_nyroad_outer_curve.splines.new('BEZIER'); _sp.bezier_points.add(1)
_sp.bezier_points.foreach_set('co', [670.0, -40.0, 0.0, 600.0, 30.0, 0.0])
_sp.bezier_points.foreach_set('handle_left', [670.0, -40.0, 0.0, 638.7, 30.0, 0.0])
_sp.bezier_points.foreach_set('handle_right', [670.0, -1.34, 0.0, 600.0, 30.0, 0.0])
_sp = cu_nyroad_outer_curve.splines.new('BEZIER'); _sp.bezier_points.add(2)
_sp.bezier_points.foreach_set('co', [748.5, -217.5, 0.0, 702.5, -106.5, 0.0, 670.0, -100.0, 0.0])
_sp.bezier_points.foreach_set('handle_left', [748.5, -217.5, 0.0, 745.9, -124.4, 0.0, 681.7, -100.0, 0.0])
_sp.bezier_points.foreach_set('handle_right', [766.5, -174.2, 0.0, 691.7, -102.0, 0.0, 670.0, -100.0, 0.0])
_sp = cu_nyroad_outer_curve.splines.new('BEZIER'); _sp.bezier_points.add(2)
_sp.bezier_points.foreach_set('co', [693.1, -194.6, 0.0, 679.6, -161.9, 0.0, 670.0, -160.0, 0.0])
_sp.bezier_points.foreach_set('handle_left', [693.1, -194.6, 0.0, 692.3, -167.2, 0.0, 673.5, -160.0, 0.0])
_sp.bezier_points.foreach_set('handle_right', [698.4, -181.8, 0.0, 676.4, -160.6, 0.0, 670.0, -160.0, 0.0])
_sp = cu_nyroad_outer_curve.splines.new('BEZIER'); _sp.bezier_points.add(1)
_sp.bezier_points.foreach_set('co', [467.0, -740.5, 0.0, 496.9, -852.2, 0.0])
_sp.bezier_points.foreach_set('handle_left', [467.0, -740.5, 0.0, 462.2, -825.6, 0.0])
_sp.bezier_points.foreach_set('handle_right', [450.2, -780.9, 0.0, 496.9, -852.2, 0.0])
_sp = cu_nyroad_outer_curve.splines.new('BEZIER'); _sp.bezier_points.add(1)
_sp.bezier_points.foreach_set('co', [522.4, -763.4, 0.0, 533.4, -804.6, 0.0])
_sp.bezier_points.foreach_set('handle_left', [522.4, -763.4, 0.0, 520.7, -794.8, 0.0])
_sp.bezier_points.foreach_set('handle_right', [516.2, -778.3, 0.0, 533.4, -804.6, 0.0])
_sp = cu_nyroad_outer_curve.splines.new('BEZIER'); _sp.bezier_points.add(2)
_sp.bezier_points.foreach_set('co', [515.9, -925.7, 0.0, 565.3, -848.2, 0.0, 541.4, -810.7, 0.0])
_sp.bezier_points.foreach_set('handle_left', [515.9, -925.7, 0.0, 573.0, -883.2, 0.0, 554.0, -820.4, 0.0])
_sp.bezier_points.foreach_set('handle_right', [550.9, -918.0, 0.0, 561.8, -832.6, 0.0, 541.4, -810.7, 0.0])
_sp = cu_nyroad_outer_curve.splines.new('BEZIER'); _sp.bezier_points.add(2)
_sp.bezier_points.foreach_set('co', [203.7, -916.8, 0.0, 271.5, -978.9, 0.0, 282.7, -977.4, 0.0])
_sp.bezier_points.foreach_set('handle_left', [203.7, -916.8, 0.0, 235.6, -980.5, 0.0, 278.8, -978.3, 0.0])
_sp.bezier_points.foreach_set('handle_right', [205.2, -952.7, 0.0, 275.4, -978.7, 0.0, 282.7, -977.4, 0.0])
_sp = cu_nyroad_outer_curve.splines.new('BEZIER'); _sp.bezier_points.add(1)
_sp.bezier_points.foreach_set('co', [242.9, -841.4, 0.0, 203.7, -916.8, 0.0])
_sp.bezier_points.foreach_set('handle_left', [242.9, -841.4, 0.0, 202.3, -885.5, 0.0])
_sp.bezier_points.foreach_set('handle_right', [216.5, -858.2, 0.0, 203.7, -916.8, 0.0])
_sp = cu_nyroad_outer_curve.splines.new('BEZIER'); _sp.bezier_points.add(1)
_sp.bezier_points.foreach_set('co', [275.2, -892.0, 0.0, 308.0, -787.8, 0.0])
_sp.bezier_points.foreach_set('handle_left', [275.2, -892.0, 0.0, 324.0, -826.3, 0.0])
_sp.bezier_points.foreach_set('handle_right', [310.4, -869.6, 0.0, 308.0, -787.8, 0.0])
_sp = cu_nyroad_outer_curve.splines.new('BEZIER'); _sp.bezier_points.add(1)
_sp.bezier_points.foreach_set('co', [242.9, -841.4, 0.0, 252.6, -810.7, 0.0])
_sp.bezier_points.foreach_set('handle_left', [242.9, -841.4, 0.0, 257.3, -822.1, 0.0])
_sp.bezier_points.foreach_set('handle_right', [253.3, -834.8, 0.0, 252.6, -810.7, 0.0])
_sp = cu_nyroad_outer_curve.splines.new('BEZIER'); _sp.bezier_points.add(2)
_sp.bezier_points.foreach_set('co', [308.7, -650.1, 0.0, 231.2, -751.1, 0.0, 237.3, -773.8, 0.0])
_sp.bezier_points.foreach_set('handle_left', [308.7, -650.1, 0.0, 224.7, -701.8, 0.0, 234.1, -766.1, 0.0])
_sp.bezier_points.foreach_set('handle_right', [259.4, -656.6, 0.0, 232.3, -759.3, 0.0, 237.3, -773.8, 0.0])
_sp = cu_nyroad_outer_curve.splines.new('BEZIER'); _sp.bezier_points.add(1)
_sp.bezier_points.foreach_set('co', [338.4, -646.2, 0.0, 390.1, -594.5, 0.0])
_sp.bezier_points.foreach_set('handle_left', [338.4, -646.2, 0.0, 386.5, -621.9, 0.0])
_sp.bezier_points.foreach_set('handle_right', [365.8, -642.6, 0.0, 390.1, -594.5, 0.0])
_sp = cu_nyroad_outer_curve.splines.new('BEZIER'); _sp.bezier_points.add(1)
_sp.bezier_points.foreach_set('co', [390.1, -594.5, 0.0, 377.9, -573.5, 0.0])
_sp.bezier_points.foreach_set('handle_left', [390.1, -594.5, 0.0, 386.4, -577.0, 0.0])
_sp.bezier_points.foreach_set('handle_right', [391.3, -585.4, 0.0, 377.9, -573.5, 0.0])
_sp = cu_nyroad_outer_curve.splines.new('BEZIER'); _sp.bezier_points.add(1)
_sp.bezier_points.foreach_set('co', [317.0, -494.1, 0.0, 377.9, -573.5, 0.0])
_sp.bezier_points.foreach_set('handle_left', [317.0, -494.1, 0.0, 343.9, -559.4, 0.0])
_sp.bezier_points.foreach_set('handle_right', [321.8, -530.6, 0.0, 377.9, -573.5, 0.0])
_sp = cu_nyroad_outer_curve.splines.new('BEZIER'); _sp.bezier_points.add(1)
_sp.bezier_points.foreach_set('co', [312.5, -459.4, 0.0, 256.4, -416.4, 0.0])
_sp.bezier_points.foreach_set('handle_left', [312.5, -459.4, 0.0, 283.7, -412.8, 0.0])
_sp.bezier_points.foreach_set('handle_right', [308.9, -432.0, 0.0, 256.4, -416.4, 0.0])
_sp = cu_nyroad_outer_curve.splines.new('BEZIER'); _sp.bezier_points.add(1)
_sp.bezier_points.foreach_set('co', [312.5, -459.4, 0.0, 256.4, -416.4, 0.0])
_sp.bezier_points.foreach_set('handle_left', [312.5, -459.4, 0.0, 283.7, -412.8, 0.0])
_sp.bezier_points.foreach_set('handle_right', [308.9, -432.0, 0.0, 256.4, -416.4, 0.0])
_sp = cu_nyroad_outer_curve.splines.new('BEZIER'); _sp.bezier_points.add(1)
_sp.bezier_points.foreach_set('co', [83.3, -371.1, 0.0, 208.0, -422.7, 0.0])
_sp.bezier_points.foreach_set('handle_left', [83.3, -371.1, 0.0, 158.7, -429.2, 0.0])
_sp.bezier_points.foreach_set('handle_right', [113.6, -410.5, 0.0, 208.0, -422.7, 0.0])
_sp = cu_nyroad_outer_curve.splines.new('BEZIER'); _sp.bezier_points.add(1)
_sp.bezier_points.foreach_set('co', [83.3, -371.1, 0.0, -4.59e-06, -330.0, 0.0])
_sp.bezier_points.foreach_set('handle_left', [83.3, -371.1, 0.0, 33.83, -330.0, 0.0])
_sp.bezier_points.foreach_set('handle_right', [62.71, -344.2, 0.0, -4.59e-06, -330.0, 0.0])
_sp = cu_nyroad_outer_curve.splines.new('POLY'); _sp.points.add(1)
_sp.points.foreach_set('co', [533.4, -804.6, 0.0, 1.0, 541.4, -810.7, 0.0, 1.0])
_sp.use_smooth = False
_sp = cu_nyroad_outer_curve.splines.new('POLY'); _sp.points.add(1)
_sp.points.foreach_set('co', [237.3, -773.8, 0.0, 1.0, 252.6, -810.7, 0.0, 1.0])
_sp.use_smooth = False
_sp = cu_nyroad_outer_curve.splines.new('POLY'); _sp.points.add(1)
_sp.points.foreach_set('co', [522.4, -763.4, 0.0, 1.0, 748.5, -217.5, 0.0, 1.0])
_sp.use_smooth = False
_sp = cu_nyroad_outer_curve.splines.new('POLY'); _sp.points.add(2)
_sp.points.foreach_set('co', [-600.0, 30.0, 0.0, 1.0, 0.0, 30.0, 0.0, 1.0, 600.0, 30.0, 0.0, 1.0])
_sp.use_smooth = False
_sp = cu_nyroad_outer_curve.splines.new('POLY'); _sp.points.add(1)
_sp.points.foreach_set('co', [-600.0, -330.0, 0.0, 1.0, 0.0, -330.0, 0.0, 1.0])
_sp.use_smooth = False
_sp = cu_nyroad_outer_curve.splines.new('POLY'); _sp.points.add(1)
_sp.points.foreach_set('co', [312.5, -459.4, 0.0, 1.0, 317.0, -494.1, 0.0, 1.0])
_sp.use_smooth = False
_sp = cu_nyroad_outer_curve.splines.new('POLY'); _sp.points.add(1)
_sp.points.foreach_set('co', [670.0, -100.0, 0.0, 1.0, 670.0, -40.0, 0.0, 1.0])
_sp.use_smooth = False
_sp = cu_nyroad_outer_curve.splines.new('POLY'); _sp.points.add(1)
_sp.points.foreach_set('co', [208.0, -422.7, 0.0, 1.0, 256.4, -416.4, 0.0, 1.0])
_sp.use_smooth = False
_sp = cu_nyroad_outer_curve.splines.new('POLY'); _sp.points.add(1)
_sp.points.foreach_set('co', [282.7, -977.4, 0.0, 1.0, 515.9, -925.7, 0.0, 1.0])
_sp.use_smooth = False
_sp = cu_nyroad_outer_curve.splines.new('POLY'); _sp.points.add(1)
_sp.points.foreach_set('co', [308.7, -650.1, 0.0, 1.0, 338.4, -646.2, 0.0, 1.0])
_sp.use_smooth = False
cu_nyroad_outer_curve.use_path_clamp = True
cu_nyroad_outer_curve.bevel_resolution = 0
cu_nyroad_outer_curve.fill_mode = 'HALF'
cu_nyroad_outer_curve.twist_mode = 'Z_UP'
cu_nyroad_inner_curve = bpy.data.curves.new('nyroad_inner_curve_', 'CURVE')
cu_nyroad_inner_curve.dimensions = '3D'
_sp = cu_nyroad_inner_curve.splines.new('BEZIER'); _sp.bezier_points.add(2)
_sp.bezier_points.foreach_set('co', [-600.0, -30.0, 0.0, -720.0, -150.0, 0.0, -600.0, -270.0, 0.0])
_sp.bezier_points.foreach_set('handle_left', [-600.0, -30.0, 0.0, -720.0, -83.73, 0.0, -666.3, -270.0, 0.0])
_sp.bezier_points.foreach_set('handle_right', [-666.3, -30.0, 0.0, -720.0, -216.3, 0.0, -600.0, -270.0, 0.0])
_sp = cu_nyroad_inner_curve.splines.new('BEZIER'); _sp.bezier_points.add(1)
_sp.bezier_points.foreach_set('co', [130.9, -334.6, 0.0, -7.212e-06, -270.0, 0.0])
_sp.bezier_points.foreach_set('handle_left', [130.9, -334.6, 0.0, 53.16, -270.0, 0.0])
_sp.bezier_points.foreach_set('handle_right', [98.54, -292.4, 0.0, -7.212e-06, -270.0, 0.0])
_sp = cu_nyroad_inner_curve.splines.new('BEZIER'); _sp.bezier_points.add(1)
_sp.bezier_points.foreach_set('co', [130.9, -334.6, 0.0, 200.2, -363.3, 0.0])
_sp.bezier_points.foreach_set('handle_left', [130.9, -334.6, 0.0, 172.8, -366.9, 0.0])
_sp.bezier_points.foreach_set('handle_right', [147.7, -356.5, 0.0, 200.2, -363.3, 0.0])
_sp = cu_nyroad_inner_curve.splines.new('BEZIER'); _sp.bezier_points.add(1)
_sp.bezier_points.foreach_set('co', [372.0, -451.6, 0.0, 248.5, -356.9, 0.0])
_sp.bezier_points.foreach_set('handle_left', [372.0, -451.6, 0.0, 308.8, -349.0, 0.0])
_sp.bezier_points.foreach_set('handle_right', [364.0, -391.4, 0.0, 248.5, -356.9, 0.0])
_sp = cu_nyroad_inner_curve.splines.new('BEZIER'); _sp.bezier_points.add(1)
_sp.bezier_points.foreach_set('co', [376.5, -486.3, 0.0, 400.9, -518.0, 0.0])
_sp.bezier_points.foreach_set('handle_left', [376.5, -486.3, 0.0, 387.3, -512.4, 0.0])
_sp.bezier_points.foreach_set('handle_right', [378.4, -500.9, 0.0, 400.9, -518.0, 0.0])
_sp = cu_nyroad_inner_curve.splines.new('BEZIER'); _sp.bezier_points.add(1)
_sp.bezier_points.foreach_set('co', [449.6, -602.4, 0.0, 400.9, -518.0, 0.0])
_sp.bezier_points.foreach_set('handle_left', [449.6, -602.4, 0.0, 434.9, -532.1, 0.0])
_sp.bezier_points.foreach_set('handle_right', [454.4, -565.9, 0.0, 400.9, -518.0, 0.0])
_sp = cu_nyroad_inner_curve.splines.new('BEZIER'); _sp.bezier_points.add(1)
_sp.bezier_points.foreach_set('co', [346.3, -705.7, 0.0, 449.6, -602.4, 0.0])
_sp.bezier_points.foreach_set('handle_left', [346.3, -705.7, 0.0, 442.4, -657.1, 0.0])
_sp.bezier_points.foreach_set('handle_right', [401.0, -698.5, 0.0, 449.6, -602.4, 0.0])
_sp = cu_nyroad_inner_curve.splines.new('BEZIER'); _sp.bezier_points.add(2)
_sp.bezier_points.foreach_set('co', [316.5, -709.6, 0.0, 290.7, -743.3, 0.0, 292.7, -750.8, 0.0])
_sp.bezier_points.foreach_set('handle_left', [316.5, -709.6, 0.0, 288.5, -726.8, 0.0, 291.7, -748.3, 0.0])
_sp.bezier_points.foreach_set('handle_right', [300.1, -711.8, 0.0, 291.1, -746.0, 0.0, 292.7, -750.8, 0.0])
_sp = cu_nyroad_inner_curve.splines.new('BEZIER'); _sp.bezier_points.add(1)
_sp.bezier_points.foreach_set('co', [275.2, -892.0, 0.0, 308.0, -787.8, 0.0])
_sp.bezier_points.foreach_set('handle_left', [275.2, -892.0, 0.0, 324.0, -826.3, 0.0])
_sp.bezier_points.foreach_set('handle_right', [310.4, -869.6, 0.0, 308.0, -787.8, 0.0])
_sp = cu_nyroad_inner_curve.splines.new('BEZIER'); _sp.bezier_points.add(1)
_sp.bezier_points.foreach_set('co', [275.2, -892.0, 0.0, 263.6, -914.2, 0.0])
_sp.bezier_points.foreach_set('handle_left', [275.2, -892.0, 0.0, 263.2, -905.0, 0.0])
_sp.bezier_points.foreach_set('handle_right', [267.4, -896.9, 0.0, 263.6, -914.2, 0.0])
_sp = cu_nyroad_inner_curve.splines.new('BEZIER'); _sp.bezier_points.add(2)
_sp.bezier_points.foreach_set('co', [263.6, -914.2, 0.0, 268.8, -919.0, 0.0, 269.7, -918.8, 0.0])
_sp.bezier_points.foreach_set('handle_left', [263.6, -914.2, 0.0, 266.1, -919.1, 0.0, 269.4, -918.9, 0.0])
_sp.bezier_points.foreach_set('handle_right', [263.7, -916.9, 0.0, 269.1, -918.9, 0.0, 269.7, -918.8, 0.0])
_sp = cu_nyroad_inner_curve.splines.new('BEZIER'); _sp.bezier_points.add(2)
_sp.bezier_points.foreach_set('co', [502.9, -867.1, 0.0, 506.7, -861.2, 0.0, 504.8, -858.3, 0.0])
_sp.bezier_points.foreach_set('handle_left', [502.9, -867.1, 0.0, 507.3, -863.9, 0.0, 505.8, -859.0, 0.0])
_sp.bezier_points.foreach_set('handle_right', [505.6, -866.5, 0.0, 506.4, -860.0, 0.0, 504.8, -858.3, 0.0])
_sp = cu_nyroad_inner_curve.splines.new('BEZIER'); _sp.bezier_points.add(1)
_sp.bezier_points.foreach_set('co', [467.0, -740.5, 0.0, 496.9, -852.2, 0.0])
_sp.bezier_points.foreach_set('handle_left', [467.0, -740.5, 0.0, 462.2, -825.6, 0.0])
_sp.bezier_points.foreach_set('handle_right', [450.2, -780.9, 0.0, 496.9, -852.2, 0.0])
_sp = cu_nyroad_inner_curve.splines.new('BEZIER'); _sp.bezier_points.add(2)
_sp.bezier_points.foreach_set('co', [693.1, -194.6, 0.0, 679.6, -161.9, 0.0, 670.0, -160.0, 0.0])
_sp.bezier_points.foreach_set('handle_left', [693.1, -194.6, 0.0, 692.3, -167.2, 0.0, 673.5, -160.0, 0.0])
_sp.bezier_points.foreach_set('handle_right', [698.4, -181.8, 0.0, 676.4, -160.6, 0.0, 670.0, -160.0, 0.0])
_sp = cu_nyroad_inner_curve.splines.new('BEZIER'); _sp.bezier_points.add(1)
_sp.bezier_points.foreach_set('co', [610.0, -100.0, 0.0, 670.0, -160.0, 0.0])
_sp.bezier_points.foreach_set('handle_left', [610.0, -100.0, 0.0, 636.9, -160.0, 0.0])
_sp.bezier_points.foreach_set('handle_right', [610.0, -133.1, 0.0, 670.0, -160.0, 0.0])
_sp = cu_nyroad_inner_curve.splines.new('BEZIER'); _sp.bezier_points.add(1)
_sp.bezier_points.foreach_set('co', [610.0, -40.0, 0.0, 600.0, -30.0, 0.0])
_sp.bezier_points.foreach_set('handle_left', [610.0, -40.0, 0.0, 605.5, -30.0, 0.0])
_sp.bezier_points.foreach_set('handle_right', [610.0, -34.48, 0.0, 600.0, -30.0, 0.0])
_sp = cu_nyroad_inner_curve.splines.new('POLY'); _sp.points.add(1)
_sp.points.foreach_set('co', [269.7, -918.8, 0.0, 1.0, 502.9, -867.1, 0.0, 1.0])
_sp.use_smooth = False
_sp = cu_nyroad_inner_curve.splines.new('POLY'); _sp.points.add(1)
_sp.points.foreach_set('co', [316.5, -709.6, 0.0, 1.0, 346.3, -705.7, 0.0, 1.0])
_sp.use_smooth = False
_sp = cu_nyroad_inner_curve.splines.new('POLY'); _sp.points.add(1)
_sp.points.foreach_set('co', [372.0, -451.6, 0.0, 1.0, 376.5, -486.3, 0.0, 1.0])
_sp.use_smooth = False
_sp = cu_nyroad_inner_curve.splines.new('POLY'); _sp.points.add(1)
_sp.points.foreach_set('co', [467.0, -740.5, 0.0, 1.0, 693.1, -194.6, 0.0, 1.0])
_sp.use_smooth = False
_sp = cu_nyroad_inner_curve.splines.new('POLY'); _sp.points.add(1)
_sp.points.foreach_set('co', [496.9, -852.2, 0.0, 1.0, 504.8, -858.3, 0.0, 1.0])
_sp.use_smooth = False
_sp = cu_nyroad_inner_curve.splines.new('POLY'); _sp.points.add(1)
_sp.points.foreach_set('co', [292.7, -750.8, 0.0, 1.0, 308.0, -787.8, 0.0, 1.0])
_sp.use_smooth = False
_sp = cu_nyroad_inner_curve.splines.new('POLY'); _sp.points.add(1)
_sp.points.foreach_set('co', [-600.0, -270.0, 0.0, 1.0, 0.0, -270.0, 0.0, 1.0])
_sp.use_smooth = False
_sp = cu_nyroad_inner_curve.splines.new('POLY'); _sp.points.add(1)
_sp.points.foreach_set('co', [200.2, -363.3, 0.0, 1.0, 248.5, -356.9, 0.0, 1.0])
_sp.use_smooth = False
_sp = cu_nyroad_inner_curve.splines.new('POLY'); _sp.points.add(2)
_sp.points.foreach_set('co', [-600.0, -30.0, 0.0, 1.0, 0.0, -30.0, 0.0, 1.0, 600.0, -30.0, 0.0, 1.0])
_sp.use_smooth = False
_sp = cu_nyroad_inner_curve.splines.new('POLY'); _sp.points.add(1)
_sp.points.foreach_set('co', [610.0, -100.0, 0.0, 1.0, 610.0, -40.0, 0.0, 1.0])
_sp.use_smooth = False
cu_nyroad_inner_curve.use_path_clamp = True
cu_nyroad_inner_curve.bevel_resolution = 0
cu_nyroad_inner_curve.fill_mode = 'HALF'
cu_nyroad_inner_curve.twist_mode = 'Z_UP'
cu_nyroad_center_curve__003 = bpy.data.curves.new('nyroad_center_curve_.003', 'CURVE')
cu_nyroad_center_curve__003.dimensions = '3D'
_sp = cu_nyroad_center_curve__003.splines.new('BEZIER'); _sp.bezier_points.add(32)
_sp.bezier_points.foreach_set('co', [0.0, 0.0, 0.0, -600.0, 0.0, 0.0, -450.0, -150.0, 0.0, -600.0, -300.0, 0.0, 1.401e-05, -300.0, 0.0, 107.1, -352.8, 0.0, 204.1, -393.0, 0.0, 252.5, -386.6, 0.0, 342.2, -455.5, 0.0, 346.8, -490.2, 0.0, 389.4, -545.7, 0.0, 419.8, -598.5, 0.0, 342.4, -675.9, 0.0, 312.6, -679.9, 0.0, 261.0, -747.2, 0.0, 265.0, -762.3, 0.0, 280.3, -799.3, 0.0, 259.1, -866.7, 0.0, 233.7, -915.5, 0.0, 270.1, -948.9, 0.0, 276.2, -948.1, 0.0, 509.4, -896.4, 0.0, 536.0, -854.7, 0.0, 523.1, -834.5, 0.0, 515.2, -828.4, 0.0, 494.7, -752.0, 0.0, 720.8, -206.0, 0.0, 691.0, -134.2, 0.0, 670.0, -130.0, 0.0, 640.0, -100.0, 0.0, 640.0, -40.0, 0.0, 600.0, 5.684e-13, 0.0, 0.0, 0.0, 0.0])
_sp.bezier_points.foreach_set('handle_left', [0.0, 0.0, 0.0, -400.0, 0.0, 0.0, -450.0, -67.16, 0.0, -517.2, -300.0, 0.0, -200.0, -300.0, 0.0, 80.63, -318.3, 0.0, 165.8, -398.0, 0.0, 236.3, -388.8, 0.0, 336.4, -411.7, 0.0, 345.3, -478.6, 0.0, 365.6, -535.9, 0.0, 422.8, -575.6, 0.0, 383.4, -670.5, 0.0, 322.5, -678.6, 0.0, 256.6, -714.3, 0.0, 262.9, -757.2, 0.0, 275.2, -786.9, 0.0, 281.8, -852.2, 0.0, 232.8, -895.3, 0.0, 250.8, -949.8, 0.0, 274.1, -948.6, 0.0, 431.6, -913.7, 0.0, 540.1, -873.6, 0.0, 529.9, -839.7, 0.0, 517.8, -830.4, 0.0, 483.2, -779.6, 0.0, 645.4, -388.0, 0.0, 719.1, -145.8, 0.0, 677.6, -130.0, 0.0, 640.0, -116.6, 0.0, 640.0, -60.0, 0.0, 622.1, 1.931e-06, 0.0, 200.0, 1.895e-13, 0.0])
_sp.bezier_points.foreach_set('handle_right', [-200.0, 0.0, 0.0, -517.2, 9.876e-06, 0.0, -450.0, -232.8, 0.0, -400.0, -300.0, 0.0, 43.49, -300.0, 0.0, 130.6, -383.5, 0.0, 220.2, -390.9, 0.0, 296.3, -380.9, 0.0, 343.7, -467.1, 0.0, 350.1, -515.8, 0.0, 410.7, -554.5, 0.0, 414.4, -639.5, 0.0, 332.4, -677.3, 0.0, 279.8, -684.2, 0.0, 261.7, -752.7, 0.0, 270.1, -774.6, 0.0, 290.6, -824.2, 0.0, 242.0, -877.6, 0.0, 234.5, -934.8, 0.0, 272.3, -948.8, 0.0, 353.9, -930.9, 0.0, 528.2, -892.3, 0.0, 534.1, -846.3, 0.0, 520.5, -832.5, 0.0, 491.4, -810.2, 0.0, 570.1, -570.0, 0.0, 732.4, -178.0, 0.0, 684.0, -131.3, 0.0, 653.4, -130.0, 0.0, 640.0, -80.0, 0.0, 640.0, -17.91, 0.0, 400.0, 3.789e-13, 0.0, 0.0, 0.0, 0.0])
_sp.use_cyclic_u = True
cu_nyroad_center_curve__003.use_path_clamp = True
cu_nyroad_center_curve__003.bevel_resolution = 0
cu_nyroad_center_curve__003.fill_mode = 'HALF'
cu_nyroad_center_curve__003.twist_mode = 'Z_UP'
cu_houses_curve = bpy.data.curves.new('houses_curve_', 'CURVE')
cu_houses_curve.dimensions = '3D'
_sp = cu_houses_curve.splines.new('BEZIER'); _sp.bezier_points.add(3)
_sp.bezier_points.foreach_set('co', [70.86, -399.9, 0.0, 4.089, -426.3, 0.0, -50.85, -380.1, 0.0, 15.91, -353.7, 0.0])
_sp.bezier_points.foreach_set('handle_left', [74.12, -379.9, 0.0, 37.69, -431.8, 0.0, -54.12, -400.1, 0.0, -17.69, -348.2, 0.0])
_sp.bezier_points.foreach_set('handle_right', [67.59, -420.0, 0.0, -29.51, -420.8, 0.0, -47.59, -360.0, 0.0, 49.51, -359.2, 0.0])
for _p, _l, _r in zip(_sp.bezier_points, ['ALIGNED', 'ALIGNED', 'ALIGNED', 'ALIGNED'], ['ALIGNED', 'ALIGNED', 'ALIGNED', 'ALIGNED']): _p.handle_left_type = _l; _p.handle_right_type = _r
_sp.use_cyclic_u = True
_sp = cu_houses_curve.splines.new('POLY'); _sp.points.add(4)
_sp.points.foreach_set('co', [-230.0, 160.0, 0.0, 1.0, -130.0, 160.0, 0.0, 1.0, -130.0, 200.0, 0.0, 1.0, -230.0, 200.0, 0.0, 1.0, -230.0, 160.0, 0.0, 1.0])
_sp.use_smooth = False
_sp = cu_houses_curve.splines.new('POLY'); _sp.points.add(4)
_sp.points.foreach_set('co', [600.0, 100.0, 0.0, 1.0, 600.0, 200.0, 0.0, 1.0, 560.0, 200.0, 0.0, 1.0, 560.0, 100.0, 0.0, 1.0, 600.0, 100.0, 0.0, 1.0])
_sp.use_smooth = False
_sp = cu_houses_curve.splines.new('POLY'); _sp.points.add(4)
_sp.points.foreach_set('co', [300.0, -600.0, 0.0, 1.0, 300.0, -500.0, 0.0, 1.0, 260.0, -500.0, 0.0, 1.0, 260.0, -600.0, 0.0, 1.0, 300.0, -600.0, 0.0, 1.0])
_sp.use_smooth = False
_sp = cu_houses_curve.splines.new('POLY'); _sp.points.add(4)
_sp.points.foreach_set('co', [130.0, -720.0, 0.0, 1.0, 130.0, -620.0, 0.0, 1.0, 90.0, -620.0, 0.0, 1.0, 90.0, -720.0, 0.0, 1.0, 130.0, -720.0, 0.0, 1.0])
_sp.use_smooth = False
_sp = cu_houses_curve.splines.new('POLY'); _sp.points.add(4)
_sp.points.foreach_set('co', [140.0, -930.0, 0.0, 1.0, 140.0, -880.0, 0.0, 1.0, 120.0, -880.0, 0.0, 1.0, 120.0, -930.0, 0.0, 1.0, 140.0, -930.0, 0.0, 1.0])
_sp.use_smooth = False
_sp = cu_houses_curve.splines.new('POLY'); _sp.points.add(4)
_sp.points.foreach_set('co', [140.0, -870.0, 0.0, 1.0, 140.0, -820.0, 0.0, 1.0, 120.0, -820.0, 0.0, 1.0, 120.0, -870.0, 0.0, 1.0, 140.0, -870.0, 0.0, 1.0])
_sp.use_smooth = False
_sp = cu_houses_curve.splines.new('POLY'); _sp.points.add(4)
_sp.points.foreach_set('co', [140.0, -810.0, 0.0, 1.0, 140.0, -760.0, 0.0, 1.0, 120.0, -760.0, 0.0, 1.0, 120.0, -810.0, 0.0, 1.0, 140.0, -810.0, 0.0, 1.0])
_sp.use_smooth = False
_sp = cu_houses_curve.splines.new('POLY'); _sp.points.add(4)
_sp.points.foreach_set('co', [100.0, -895.0, 0.0, 1.0, 100.0, -845.0, 0.0, 1.0, 80.0, -845.0, 0.0, 1.0, 80.0, -895.0, 0.0, 1.0, 100.0, -895.0, 0.0, 1.0])
_sp.use_smooth = False
_sp = cu_houses_curve.splines.new('POLY'); _sp.points.add(4)
_sp.points.foreach_set('co', [100.0, -835.0, 0.0, 1.0, 100.0, -785.0, 0.0, 1.0, 80.0, -785.0, 0.0, 1.0, 80.0, -835.0, 0.0, 1.0, 100.0, -835.0, 0.0, 1.0])
_sp.use_smooth = False
_sp = cu_houses_curve.splines.new('POLY'); _sp.points.add(4)
_sp.points.foreach_set('co', [-410.0, -340.0, 0.0, 1.0, -510.0, -340.0, 0.0, 1.0, -510.0, -380.0, 0.0, 1.0, -410.0, -380.0, 0.0, 1.0, -410.0, -340.0, 0.0, 1.0])
_sp.use_smooth = False
_sp = cu_houses_curve.splines.new('POLY'); _sp.points.add(4)
_sp.points.foreach_set('co', [-520.0, -340.0, 0.0, 1.0, -570.0, -340.0, 0.0, 1.0, -570.0, -360.0, 0.0, 1.0, -520.0, -360.0, 0.0, 1.0, -520.0, -340.0, 0.0, 1.0])
_sp.use_smooth = False
_sp = cu_houses_curve.splines.new('POLY'); _sp.points.add(4)
_sp.points.foreach_set('co', [-600.0, -340.0, 0.0, 1.0, -700.0, -340.0, 0.0, 1.0, -700.0, -380.0, 0.0, 1.0, -600.0, -380.0, 0.0, 1.0, -600.0, -340.0, 0.0, 1.0])
_sp.use_smooth = False
_sp = cu_houses_curve.splines.new('POLY'); _sp.points.add(4)
_sp.points.foreach_set('co', [-700.0, -340.0, 0.0, 1.0, -774.3, -273.1, 0.0, 1.0, -801.1, -302.8, 0.0, 1.0, -726.8, -369.7, 0.0, 1.0, -700.0, -340.0, 0.0, 1.0])
_sp.use_smooth = False
_sp = cu_houses_curve.splines.new('POLY'); _sp.points.add(4)
_sp.points.foreach_set('co', [-774.3, -273.1, 0.0, 1.0, -800.2, -230.3, 0.0, 1.0, -817.3, -240.6, 0.0, 1.0, -791.5, -283.4, 0.0, 1.0, -774.3, -273.1, 0.0, 1.0])
_sp.use_smooth = False
_sp = cu_houses_curve.splines.new('POLY'); _sp.points.add(4)
_sp.points.foreach_set('co', [0.0, -720.0, 0.0, 1.0, 0.0, -770.0, 0.0, 1.0, 50.0, -770.0, 0.0, 1.0, 50.0, -720.0, 0.0, 1.0, 0.0, -720.0, 0.0, 1.0])
_sp.use_cyclic_u = True
_sp.use_smooth = False
_sp = cu_houses_curve.splines.new('POLY'); _sp.points.add(4)
_sp.points.foreach_set('co', [230.0, -680.0, 0.0, 1.0, 150.0, -680.0, 0.0, 1.0, 150.0, -600.0, 0.0, 1.0, 230.0, -600.0, 0.0, 1.0, 230.0, -680.0, 0.0, 1.0])
_sp.use_cyclic_u = True
_sp.use_smooth = False
_sp = cu_houses_curve.splines.new('POLY'); _sp.points.add(4)
_sp.points.foreach_set('co', [125.0, -435.0, 0.0, 1.0, 75.0, -435.0, 0.0, 1.0, 75.0, -485.0, 0.0, 1.0, 125.0, -485.0, 0.0, 1.0, 125.0, -435.0, 0.0, 1.0])
_sp.use_cyclic_u = True
_sp.use_smooth = False
cu_houses_curve.use_path_clamp = True
cu_houses_curve.bevel_resolution = 0
cu_houses_curve.fill_mode = 'HALF'
cu_houses_curve.twist_mode = 'Z_UP'
cu_nyroad_center_curve__002 = bpy.data.curves.new('nyroad_center_curve_.002', 'CURVE')
cu_nyroad_center_curve__002.dimensions = '3D'
_sp = cu_nyroad_center_curve__002.splines.new('BEZIER'); _sp.bezier_points.add(32)
_sp.bezier_points.foreach_set('co', [0.0, 0.0, 0.0, -600.0, 0.0, 0.0, -750.0, -150.0, 0.0, -600.0, -300.0, 0.0, 1.401e-05, -300.0, 0.0, 107.1, -352.8, 0.0, 204.1, -393.0, 0.0, 252.5, -386.6, 0.0, 342.2, -455.5, 0.0, 346.8, -490.2, 0.0, 389.4, -545.7, 0.0, 419.8, -598.5, 0.0, 342.4, -675.9, 0.0, 312.6, -679.9, 0.0, 261.0, -747.2, 0.0, 265.0, -762.3, 0.0, 280.3, -799.3, 0.0, 259.1, -866.7, 0.0, 233.7, -915.5, 0.0, 270.1, -948.9, 0.0, 276.2, -948.1, 0.0, 509.4, -896.4, 0.0, 536.0, -854.7, 0.0, 523.1, -834.5, 0.0, 515.2, -828.4, 0.0, 494.7, -752.0, 0.0, 720.8, -206.0, 0.0, 691.0, -134.2, 0.0, 670.0, -130.0, 0.0, 640.0, -100.0, 0.0, 640.0, -40.0, 0.0, 600.0, 5.684e-13, 0.0, 0.0, 0.0, 0.0])
_sp.bezier_points.foreach_set('handle_left', [0.0, 0.0, 0.0, -400.0, 0.0, 0.0, -750.0, -67.16, 0.0, -683.2, -300.0, 0.0, -200.0, -300.0, 0.0, 80.63, -318.3, 0.0, 165.8, -398.0, 0.0, 236.3, -388.8, 0.0, 336.4, -411.7, 0.0, 345.3, -478.6, 0.0, 365.6, -535.9, 0.0, 422.8, -575.6, 0.0, 383.4, -670.5, 0.0, 322.5, -678.6, 0.0, 256.6, -714.3, 0.0, 262.9, -757.2, 0.0, 275.2, -786.9, 0.0, 281.8, -852.2, 0.0, 232.8, -895.3, 0.0, 250.8, -949.8, 0.0, 274.1, -948.6, 0.0, 431.6, -913.7, 0.0, 540.1, -873.6, 0.0, 529.9, -839.7, 0.0, 517.8, -830.4, 0.0, 483.2, -779.6, 0.0, 645.4, -388.0, 0.0, 719.1, -145.8, 0.0, 677.6, -130.0, 0.0, 640.0, -116.6, 0.0, 640.0, -60.0, 0.0, 622.1, 1.931e-06, 0.0, 200.0, 1.895e-13, 0.0])
_sp.bezier_points.foreach_set('handle_right', [-200.0, 0.0, 0.0, -683.2, 9.876e-06, 0.0, -750.0, -232.8, 0.0, -400.0, -300.0, 0.0, 43.49, -300.0, 0.0, 130.6, -383.5, 0.0, 220.2, -390.9, 0.0, 296.3, -380.9, 0.0, 343.7, -467.1, 0.0, 350.1, -515.8, 0.0, 410.7, -554.5, 0.0, 414.4, -639.5, 0.0, 332.4, -677.3, 0.0, 279.8, -684.2, 0.0, 261.7, -752.7, 0.0, 270.1, -774.6, 0.0, 290.6, -824.2, 0.0, 242.0, -877.6, 0.0, 234.5, -934.8, 0.0, 272.3, -948.8, 0.0, 353.9, -930.9, 0.0, 528.2, -892.3, 0.0, 534.1, -846.3, 0.0, 520.5, -832.5, 0.0, 491.4, -810.2, 0.0, 570.1, -570.0, 0.0, 732.4, -178.0, 0.0, 684.0, -131.3, 0.0, 653.4, -130.0, 0.0, 640.0, -80.0, 0.0, 640.0, -17.91, 0.0, 400.0, 3.789e-13, 0.0, 0.0, 0.0, 0.0])
cu_nyroad_center_curve__002.use_path_clamp = True
cu_nyroad_center_curve__002.bevel_resolution = 0
cu_nyroad_center_curve__002.fill_mode = 'HALF'
cu_nyroad_center_curve__002.twist_mode = 'Z_UP'

# ---- objects
ob_tribunes_curve = bpy.data.objects.new('tribunes_curve_', cu_tribunes_curve)
ob_trees_curve = bpy.data.objects.new('trees_curve_', cu_trees_curve)
ob_road_curve = bpy.data.objects.new('road_curve_', cu_road_curve)
ob_nyroad_outer_curve = bpy.data.objects.new('nyroad_outer_curve_', cu_nyroad_outer_curve)
ob_nyroad_inner_curve = bpy.data.objects.new('nyroad_inner_curve_', cu_nyroad_inner_curve)
ob_nyroad_center_curve__001 = bpy.data.objects.new('nyroad_center_curve_.001', cu_nyroad_center_curve__003)
ob_houses_curve = bpy.data.objects.new('houses_curve_', cu_houses_curve)
ob_nyroad_center_curve = bpy.data.objects.new('nyroad_center_curve_', cu_nyroad_center_curve__002)
ob_road_mexican = bpy.data.objects.new('road_mexican', me_road_mexican)
ob_lamp = bpy.data.objects.new('Lamp', light_lamp)
ob_camera = bpy.data.objects.new('Camera', cam_camera)

# ---- transforms, parenting, visibility, modifiers, constraints
ob_tribunes_curve.location = (0.0, 0.0, 0.0)
ob_tribunes_curve.lineart.crease_threshold = 0.0
ob_trees_curve.location = (0.0, 0.0, 0.0)
ob_trees_curve.lineart.crease_threshold = 0.0
ob_road_curve.location = (0.0, 0.0, 0.0)
ob_road_curve.lineart.crease_threshold = 0.0
ob_nyroad_outer_curve.location = (0.0, 0.0, 0.0)
ob_nyroad_outer_curve.lineart.crease_threshold = 0.0
ob_nyroad_inner_curve.location = (0.0, 0.0, 0.0)
ob_nyroad_inner_curve.lineart.crease_threshold = 0.0
ob_nyroad_center_curve__001.location = (0.0, 0.0, 0.0)
ob_nyroad_center_curve__001.lineart.crease_threshold = 0.0
ob_houses_curve.location = (0.0, 0.0, 0.0)
ob_houses_curve.lineart.crease_threshold = 0.0
ob_nyroad_center_curve.location = (0.0, 0.0, 0.0)
ob_nyroad_center_curve.lineart.crease_threshold = 0.0
ob_road_mexican.location = (0.0, 0.0, 0.0)
ob_road_mexican.lock_rotations_4d = False
ob_road_mexican.empty_display_type = 'ARROWS'
ob_road_mexican.lineart.crease_threshold = 0.0
_m = ob_road_mexican.modifiers.new('Array', 'ARRAY')
_m.count = 232
_m.use_constant_offset = True
_m.constant_offset_displace = (20.0, 0.0, 0.0)
_m.use_relative_offset = False
_m = ob_road_mexican.modifiers.new('Curve', 'CURVE')
_m.object = ob_nyroad_center_curve
ob_lamp.location = (4.076, 1.005, 5.904)
ob_lamp.rotation_euler = (0.6503, 0.05522, 1.866)
ob_lamp.lock_rotations_4d = False
ob_lamp.empty_display_type = 'ARROWS'
ob_lamp.color = (0.0, 0.0, 0.0, 0.0)
ob_lamp.lineart.crease_threshold = 0.0
ob_camera.location = (7.481, -6.508, 5.344)
ob_camera.rotation_euler = (1.109, 0.0, 0.8149)
ob_camera.lock_rotations_4d = False
ob_camera.empty_display_type = 'ARROWS'
ob_camera.color = (0.0, 0.0, 0.0, 0.0)
ob_camera.display_type = 'WIRE'
ob_camera.lineart.crease_threshold = 0.0

# ---- collection membership
col_collection_1.objects.link(ob_tribunes_curve)
col_collection_1.objects.link(ob_trees_curve)
col_collection_1.objects.link(ob_road_curve)
col_collection_1.objects.link(ob_nyroad_outer_curve)
col_collection_1.objects.link(ob_nyroad_inner_curve)
col_collection_1.objects.link(ob_nyroad_center_curve__001)
col_collection_1.objects.link(ob_houses_curve)
col_collection_1.objects.link(ob_nyroad_center_curve)
col_collection_1.objects.link(ob_road_mexican)
col_collection_1.objects.link(ob_lamp)
col_collection_1.objects.link(ob_camera)

# ---- scene / render settings (as saved in the file)
scene.camera = ob_camera
scene.frame_start = 1; scene.frame_end = 250; scene.frame_set(1)
scene.render.engine = 'BLENDER_EEVEE_NEXT'
scene.render.resolution_percentage = 50
scene.render.dither_intensity = 0.0
scene.cycles.use_denoising = False
scene.cycles.samples = 128
scene.cycles.sampling_pattern = 'TABULATED_SOBOL'
scene.cycles.use_adaptive_sampling = False
scene.cycles.use_light_tree = False
scene.cycles.blur_glossy = 0.0
scene.cycles.sample_clamp_indirect = 0.0
scene.view_settings.view_transform = 'Standard'
bpy.context.view_layer.update()
